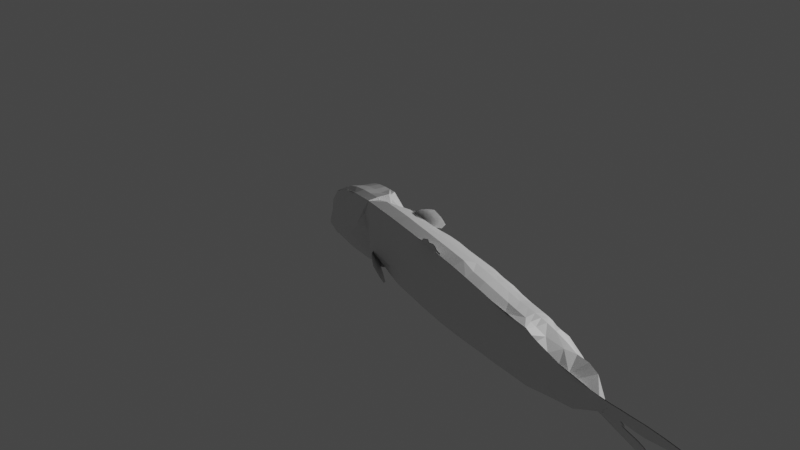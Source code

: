 # Source: 5e2019.blend  (saved by Blender 2.80.75; exported with 4.5.12 LTS)
import bpy
from mathutils import Matrix  # noqa: F401  (used for matrix-valued properties, if any)

bpy.ops.wm.read_factory_settings(use_empty=True)
scene = bpy.context.scene
scene.name = 'Scene'

# ---- collections
col_collection = bpy.data.collections.new('Collection'); scene.collection.children.link(col_collection)

# ---- materials (node trees are filled in below, after node groups)
mat_x = bpy.data.materials.new('マテリアル')
mat_x.use_transparent_shadow = False

# ---- material node trees
mat_x.use_nodes = True; mat_x.node_tree.nodes.clear()
_N = mat_x.node_tree.nodes; _L = mat_x.node_tree.links
n0 = _N.new('ShaderNodeOutputMaterial'); n0.name = 'マテリアル出力'; n0.location = (300, 300)
n1 = _N.new('ShaderNodeBsdfPrincipled'); n1.name = 'プリンシプルBSDF'; n1.location = (10, 300)
n1.distribution = 'GGX'
n1.subsurface_method = 'BURLEY'
n1.inputs[3].default_value = 1.45
n1.inputs[27].default_value = (0.0, 0.0, 0.0, 1.0)
n1.inputs[28].default_value = 1.0
_L.new(n1.outputs[0], n0.inputs[0])
n0.is_active_output = True

# ---- world
world_world = bpy.data.worlds.new('World'); scene.world = world_world
world_world.use_nodes = True; world_world.node_tree.nodes.clear()
_N = world_world.node_tree.nodes; _L = world_world.node_tree.links
n0 = _N.new('ShaderNodeOutputWorld'); n0.name = 'World Output'; n0.location = (300, 300)
n1 = _N.new('ShaderNodeBackground'); n1.name = 'Background'; n1.location = (10, 300)
n1.inputs[0].default_value = (0.05088, 0.05088, 0.05088, 1.0)
_L.new(n1.outputs[0], n0.inputs[0])
n0.is_active_output = True
world_world.color = (0.05088, 0.05088, 0.05088)
world_world.use_sun_shadow = False
world_world.sun_shadow_jitter_overblur = 0.0

# ---- cameras
cam_camera = bpy.data.cameras.new('Camera')
cam_camera.clip_end = 100.0
cam_camera.lens = 30.15
cam_camera.ortho_scale = 7.314

# ---- lights
light_light = bpy.data.lights.new('Light', 'POINT')
light_light.transmission_factor = 0.0
light_light.energy = 1000.0
light_light.shadow_soft_size = 0.1
light_light.shadow_maximum_resolution = 0.006
light_light.use_absolute_resolution = True

# ---- meshes
me_x = bpy.data.meshes.new('平面')
me_x.from_pydata([(-0.9626, -0.05169, -0.002488), (-0.8932, 0.2199, -0.002488), (0.9813, 0.3219, 0.001512), (-0.9466, 0.1733, -0.002488), (0.03203, 0.3933, -0.002488), (-0.468, 0.4239, -0.002488), (0.5908, 0.2709, -0.002488), (-0.6512, 0.3576, -0.002488), (0.3327, 0.327, -0.002488), (-0.2313, 0.4239, -0.002488), (0.8141, 0.2403, -0.002488), (-0.7762, 0.3015, -0.002488), (0.173, 0.3627, -0.002488), (-0.3216, 0.429, -0.002488), (0.7077, 0.2556, -0.002488), (-0.5556, 0.3984, -0.002488), (0.4711, 0.2913, -0.002488), (-0.09564, 0.4239, -0.002488), (0.9127, 0.2315, -0.002488), (0.08809, -0.5666, -0.002488), (0.642, -0.4024, -0.007467), (-0.6308, -0.4596, -0.002488), (0.8006, -0.1543, -0.002487), (-0.2607, -0.5819, -0.002488), (0.3648, -0.4749, -0.002488), (-0.8488, -0.2301, -0.002488), (-0.09564, -0.587, -0.002488), (0.5165, -0.3831, -0.002488), (-0.7425, -0.3627, -0.002488), (0.6909, -0.2905, -0.002487), (-0.4711, -0.5462, -0.002488), (0.2051, -0.5462, -0.002488), (-0.9257, -0.1027, -0.002488), (-0.9878, 0.05036, 0.01044), (-0.9893, 0.003296, -0.002488), (-0.9439, 0.08777, -0.002488), (-0.3948, 0.4264, -0.002488), (0.6665, -0.3465, -0.002487), (0.5792, -0.3927, -0.006685), (0.4406, -0.429, -0.002488), (0.2849, -0.5105, -0.002488), (0.1466, -0.5564, -0.002488), (-0.003774, -0.5768, -0.002488), (-0.1782, -0.5845, -0.002488), (-0.3659, -0.5641, -0.002488), (-0.5509, -0.5029, -0.002488), (1.016, -0.159, -0.002488), (0.7457, -0.2224, -0.002487), (0.8526, -0.1265, -0.002487), (-0.1221, 0.01867, 0.01293), (-0.6158, 0.04304, 0.01293), (0.3808, 0.01183, 0.01293), (-0.8638, 0.04208, 0.01293), (0.1098, 0.01087, 0.01293), (-0.3678, 0.02647, 0.01293), (0.04818, 0.3147, 0.1572), (-0.0004025, 0.01915, 0.01293), (-0.5079, 0.03037, 0.01293), (0.5576, 0.005868, 0.009667), (-0.7398, 0.04256, 0.01293), (0.2338, 0.01135, 0.01293), (-0.2484, 0.02695, 0.01293), (-0.3983, 0.341, 0.09811), (0.5471, 0.2099, 0.1572), (0.3167, 0.258, 0.1572), (-0.187, 0.341, 0.1547), (0.782, 0.168, 0.09811), (0.1741, 0.2885, 0.1572), (-0.2676, 0.3453, 0.1547), (0.6516, 0.1968, 0.1572), (0.4403, 0.2274, 0.1572), (-0.06582, 0.341, 0.1547), (0.09824, -0.5076, 0.1188), (0.5867, -0.3257, 0.09313), (0.7638, -0.1308, 0.1319), (-0.2132, -0.5207, 0.1235), (0.3453, -0.429, 0.09811), (-0.06582, -0.5251, 0.1188), (0.4808, -0.3504, 0.09811), (0.6366, -0.2711, 0.09811), (-0.4011, -0.4901, 0.1235), (0.2027, -0.4901, 0.1188), (-0.333, 0.3431, 0.1547), (0.6101, -0.3013, 0.09811), (0.5291, -0.341, 0.09391), (0.4131, -0.3897, 0.09811), (0.274, -0.4596, 0.09811), (0.1505, -0.4989, 0.1188), (0.01621, -0.5163, 0.1188), (-0.1395, -0.5229, 0.1201), (-0.3072, -0.5054, 0.1235), (-0.4724, -0.453, 0.09811), (0.6855, -0.2127, 0.09811), (0.04818, 0.2203, 0.2296), (-0.3983, 0.2382, 0.2037), (0.5471, 0.1488, 0.2296), (0.3167, 0.1816, 0.2296), (-0.187, 0.2382, 0.2296), (0.7512, 0.1339, 0.1751), (0.1741, 0.2024, 0.2296), (-0.2676, 0.2411, 0.216), (0.6516, 0.1399, 0.2008), (0.4403, 0.1607, 0.2296), (-0.06582, 0.2382, 0.2296), (0.09824, -0.3406, 0.2154), (0.5728, -0.2181, 0.2035), (0.7468, -0.09672, 0.1993), (-0.2132, -0.3495, 0.207), (0.3453, -0.287, 0.2083), (-0.06582, -0.3525, 0.2154), (0.4808, -0.2333, 0.2017), (0.6366, -0.1793, 0.2085), (-0.4011, -0.3287, 0.207), (0.2027, -0.3287, 0.2154), (-0.333, 0.2397, 0.2038), (0.6055, -0.2002, 0.2085), (0.5291, -0.2242, 0.2043), (0.4131, -0.2601, 0.2017), (0.274, -0.3078, 0.2154), (0.1505, -0.3346, 0.2154), (0.01621, -0.3465, 0.2154), (-0.1395, -0.351, 0.2127), (-0.3072, -0.3391, 0.207), (-0.4447, -0.321, 0.1656), (0.6855, -0.1395, 0.2085), (0.05002, 0.11, 0.3016), (-0.3904, 0.1196, 0.2376), (0.5422, 0.07151, 0.2973), (0.3149, 0.08914, 0.3016), (-0.182, 0.1196, 0.3016), (0.7343, 0.06778, 0.2477), (0.1742, 0.1004, 0.3016), (-0.2615, 0.1212, 0.288), (0.6452, 0.0667, 0.2615), (0.4368, 0.07792, 0.3016), (-0.06245, 0.1196, 0.3016), (0.0994, -0.1919, 0.2874), (0.5812, -0.1284, 0.2755), (0.727, -0.06221, 0.2376), (-0.2078, -0.1967, 0.2885), (0.3431, -0.163, 0.2847), (-0.06245, -0.1983, 0.2874), (0.4768, -0.1342, 0.2737), (0.6304, -0.105, 0.2642), (-0.3932, -0.1855, 0.2885), (0.2025, -0.1855, 0.2874), (-0.326, 0.1204, 0.2758), (0.6089, -0.1226, 0.2642), (0.532, -0.1372, 0.2779), (0.4099, -0.1486, 0.2737), (0.2728, -0.1742, 0.2874), (0.1509, -0.1887, 0.2874), (0.01847, -0.1951, 0.2874), (-0.1351, -0.1975, 0.2885), (-0.3005, -0.1911, 0.2885), (-0.4188, -0.1807, 0.2376), (0.6787, -0.08363, 0.2592), (0.05002, 0.05417, 0.3506), (-0.3904, 0.05754, 0.2765), (0.5422, 0.04065, 0.3053), (0.3149, 0.04684, 0.3374), (-0.182, 0.05754, 0.3409), (0.7142, 0.04021, 0.2765), (0.1742, 0.05079, 0.3506), (-0.2615, 0.05811, 0.3065), (0.6452, 0.03896, 0.2867), (0.4368, 0.0429, 0.3186), (-0.06245, 0.05754, 0.3456), (0.0994, -0.05188, 0.3506), (0.5873, -0.03373, 0.2998), (0.7131, -0.009275, 0.2765), (-0.2066, -0.05357, 0.3383), (0.3431, -0.04174, 0.3346), (-0.06118, -0.05413, 0.3583), (0.4768, -0.0316, 0.3089), (0.6304, -0.02138, 0.2765), (-0.3932, -0.04963, 0.2765), (0.2025, -0.04963, 0.3506), (-0.326, 0.05783, 0.2965), (0.6089, -0.02756, 0.2951), (0.532, -0.03267, 0.2909), (0.4099, -0.03667, 0.318), (0.2728, -0.04568, 0.3381), (0.1509, -0.05075, 0.3506), (0.01847, -0.053, 0.3506), (-0.1339, -0.05385, 0.3537), (-0.3005, -0.0516, 0.3065), (-0.3941, -0.05367, 0.2765), (0.6787, -0.01385, 0.2765), (0.9559, 0.2884, -0.002488), (0.8586, 0.232, -0.002488), (1.023, 0.08569, -0.002488), (1.005, 0.2103, -0.002488), (1.045, -0.004978, -0.002488), (0.9324, -0.1228, -0.002488), (0.8898, -0.1181, -0.002488), (0.9654, -0.138, -0.002488), (0.8634, 0.1069, 0.1832), (0.8085, 0.05379, 0.2242), (0.8239, 0.105, 0.1974), (0.9304, -0.05145, 0.1589), (0.8078, -0.05818, 0.1816), (0.7931, 0.1016, 0.2186), (0.9203, 0.108, 0.158), (0.9483, 0.09549, 0.1226), (0.8707, -0.06078, 0.1866), (0.8989, -0.05624, 0.1731), (-0.4713, 0.05216, 0.103), (-0.4705, 0.2691, 0.103), (-0.4728, -0.3817, 0.103), (-0.472, -0.1648, 0.103), (-0.4709, 0.1606, 0.103), (-0.4724, -0.2732, 0.103), (-0.4717, -0.05631, 0.103), (-0.475, -0.3166, 0.223), (-0.4737, 0.04023, 0.223), (-0.4731, 0.2186, 0.223), (-0.4743, -0.1382, 0.223), (-0.4746, -0.2274, 0.223), (-0.4734, 0.1294, 0.223), (-0.474, -0.04897, 0.223), (-0.938, -0.04781, 0.1005), (-0.8724, 0.1951, 0.1005), (-0.9229, 0.1535, 0.1005), (-0.4702, 0.3776, 0.1005), (-0.6435, 0.3183, 0.1005), (-0.7617, 0.2681, 0.1005), (-0.5531, 0.3547, 0.1005), (-0.6242, -0.4126, 0.1005), (-0.8303, -0.2074, 0.1005), (-0.7298, -0.326, 0.1005), (-0.4731, -0.4902, 0.1005), (-0.9031, -0.09342, 0.1005), (-0.9618, 0.04346, 0.1134), (-0.9633, 0.001366, 0.1005), (-0.9203, 0.07693, 0.1005), (-0.5487, -0.4514, 0.1005), (-0.8771, -0.04198, 0.1963), (-0.8203, 0.1578, 0.1963), (-0.864, 0.1235, 0.1963), (-0.4727, 0.3078, 0.223), (-0.6225, 0.2591, 0.1963), (-0.7247, 0.2178, 0.1963), (-0.5444, 0.2891, 0.1963), (-0.6058, -0.342, 0.1963), (-0.784, -0.1732, 0.1963), (-0.6971, -0.2708, 0.1963), (-0.4753, -0.4058, 0.223), (-0.8469, -0.07949, 0.1963), (-0.8976, 0.03308, 0.2067), (-0.8989, -0.001539, 0.1963), (-0.8618, 0.0606, 0.1963), (-0.5406, -0.3739, 0.1963), (-0.5156, -0.2316, 0.3105), (-0.5147, 0.02111, 0.3105), (-0.5142, 0.1475, 0.3105), (-0.5151, -0.1053, 0.3105), (-0.5154, -0.1684, 0.3105), (-0.5144, 0.08429, 0.3105), (-0.5149, -0.04207, 0.3105), (-0.822, -0.03713, 0.3105), (-0.7788, 0.1044, 0.3105), (-0.812, 0.08012, 0.3105), (-0.5139, 0.2107, 0.3105), (-0.6281, 0.1761, 0.3105), (-0.7059, 0.1469, 0.3105), (-0.5685, 0.1974, 0.3105), (-0.6153, -0.2496, 0.3105), (-0.7511, -0.1301, 0.3105), (-0.6849, -0.1992, 0.3105), (-0.5159, -0.2948, 0.3105), (-0.799, -0.06369, 0.3105), (-0.8377, 0.01604, 0.3209), (-0.8386, -0.008478, 0.3105), (-0.8104, 0.03554, 0.3105), (-0.5656, -0.2722, 0.3105), (-0.5916, -0.09613, 0.3532), (-0.5912, -0.009391, 0.3532), (-0.591, 0.03398, 0.3532), (-0.5914, -0.05276, 0.3532), (-0.5915, -0.07445, 0.3532), (-0.5911, 0.01229, 0.3532), (-0.5913, -0.03108, 0.3532), (-0.7191, -0.02938, 0.3532), (-0.7011, 0.01919, 0.3532), (-0.7149, 0.01086, 0.3532), (-0.5909, 0.05566, 0.3532), (-0.6384, 0.04381, 0.3532), (-0.6708, 0.03378, 0.3532), (-0.6136, 0.0511, 0.3532), (-0.6331, -0.1023, 0.3532), (-0.6896, -0.06129, 0.3532), (-0.662, -0.08499, 0.3532), (-0.5917, -0.1178, 0.3532), (-0.7095, -0.0385, 0.3532), (-0.7256, -0.01113, 0.3611), (-0.726, -0.01955, 0.3532), (-0.7142, -0.00444, 0.3532), (-0.6124, -0.1101, 0.3532), (-0.783, 0.00482, 0.3099), (-0.7496, 0.2424, 0.1581), (-0.7156, 0.2584, 0.1577), (-0.7007, 0.2487, 0.1822), (-0.6946, 0.2225, 0.2251), (-0.7107, 0.1953, 0.2541), (-0.7236, 0.1808, 0.2666), (-0.7509, 0.1874, 0.2383), (-0.7563, 0.231, 0.1704), (-0.7484, 0.25, 0.1349), (-0.7694, 0.1898, 0.1963), (-0.6814, 0.2353, 0.1963), (-0.7129, 0.1734, 0.2678), (-0.6892, 0.2617, 0.1544), (-0.7688, 0.2111, 0.1677), (-0.7475, 0.1699, 0.2445), (-0.688, 0.202, 0.2397), (-0.7272, 0.2827, 0.1005), (-0.7265, 0.2624, 0.1305), (-0.1398, 0.4239, 0.001512), (-0.1398, 0.4239, 0.001512), (0.06849, 0.851, -0.002488), (0.2439, 0.3519, -0.002488), (0.1526, 0.5408, -0.002488), (0.2012, 0.434, -0.002488), (0.1088, 0.6813, -0.002488), (0.1805, 0.4851, -0.002488), (0.2208, 0.3986, -0.002488), (0.1319, 0.6076, -0.002488), (0.08453, 0.7661, -0.002488), (-0.04743, 0.6397, -0.002488), (-0.1398, 0.4239, -0.002488), (0.01406, 0.7667, -0.002488), (-0.1019, 0.5284, -0.002488), (-0.03888, -0.5807, -0.002488), (0.07962, -0.5676, -0.002488), (0.07817, -0.7603, -0.002404), (0.09196, -0.7636, -0.002488), (0.07154, -0.7271, -0.002488), (0.07681, -0.7057, -0.002488), (0.08932, -0.7132, -0.002488), (0.1051, -0.7359, -0.002488), (0.1203, -0.7396, -0.002488), (0.1176, -0.6428, -0.002488), (0.1328, -0.6189, -0.002488), (0.1209, -0.5975, -0.002488), (0.08866, -0.5862, -0.002488), (0.1312, -0.605, -0.002488), (0.01962, -0.6754, -0.002479), (0.0496, -0.7219, -0.002469), (-0.001226, -0.6142, -0.002385), (0.9813, 0.3219, -0.002488), (1.323, 0.6794, -0.002488), (1.18, 0.2333, -0.002488), (1.119, 0.1859, -0.002488), (1.12, 0.04666, -0.002488), (1.23, -0.01661, -0.002488), (1.438, -0.39, -0.002488), (1.247, 0.6636, -0.002488), (1.16, 0.5623, -0.002488), (1.057, 0.4326, -0.002488), (1.288, 0.6936, -0.002488), (1.253, 0.4532, -0.002488), (1.218, 0.3401, -0.002488), (1.276, 0.5631, -0.002488), (1.309, 0.6181, -0.002488), (1.273, 0.4987, -0.002488), (1.242, 0.384, -0.002488), (1.206, 0.2772, -0.002488), (1.151, 0.2064, -0.002488), (1.125, 0.1163, -0.002488), (1.102, 0.07039, -0.002488), (1.102, 0.1526, -0.002488), (1.18, 0.02452, -0.002488), (1.33, -0.1685, -0.002488), (1.381, -0.2839, -0.002488), (1.269, -0.0783, -0.002488), (1.243, -0.3422, -0.002488), (1.121, -0.2396, -0.002488), (1.345, -0.3944, -0.002488), (1.069, -0.1898, -0.002488), (1.309, -0.3793, -0.002488), (1.176, -0.283, -0.002488), (1.394, -0.4064, -0.002488), (-0.487, 0.2592, 0.2534), (-0.4873, 0.1831, 0.2534), (-0.4876, 0.1069, 0.2534), (-0.4879, 0.03067, 0.2534), (-0.4882, -0.04552, 0.2534), (-0.4884, -0.1217, 0.2534), (-0.4887, -0.1979, 0.2534), (-0.489, -0.2741, 0.2534), (-0.4893, -0.3503, 0.2534), (-0.3505, 0.06272, 0.3194), (-0.2612, 0.07922, 0.4049), (-0.2271, -0.005253, 0.4376), (-0.2307, -0.1243, 0.4341), (-0.2482, -0.2505, 0.4173), (-0.3837, -0.1393, 0.2875), (-0.3914, 0.02034, 0.2765), (-0.3937, -0.1088, 0.2815), (-0.3228, -0.2276, 0.3459), (-0.3533, -0.1856, 0.3167), (-0.2884, -0.2484, 0.3788), (-0.3061, 0.0837, 0.3619), (-0.3567, -0.1877, 0.2885)], [(56, 49), (57, 50), (58, 51), (59, 52), (60, 53), (61, 54), (53, 56), (54, 57), (50, 59), (51, 60), (49, 61), (52, 33), (224, 208), (212, 209), (210, 212), (211, 207), (208, 211), (213, 210), (207, 213), (262, 299), (242, 314), (242, 317), (330, 319), (318, 330)], [(80, 91, 30), (30, 44, 80), (80, 44, 90), (44, 23, 90), (90, 23, 75), (23, 43, 75), (75, 43, 89), (43, 26, 89), (89, 26, 77), (26, 333, 42, 77), (77, 42, 88), (42, 334, 19, 88), (88, 19, 72), (19, 41, 72), (72, 41, 87), (81, 87, 31), (41, 31, 87), (31, 40, 81), (81, 40, 86), (76, 86, 40), (40, 24, 76), (76, 24, 85), (24, 39, 85), (85, 39, 78), (39, 27, 78), (78, 27, 84), (73, 84, 27), (27, 38, 73), (20, 73, 38), (79, 83, 20), (73, 20, 83), (37, 92, 79), (20, 37, 79), (29, 92, 37), (47, 92, 29), (92, 47, 74), (106, 124, 74), (92, 124, 111), (79, 111, 115), (83, 115, 105), (105, 73, 83), (84, 73, 116), (105, 116, 73), (116, 110, 84), (78, 84, 110), (110, 117, 78), (117, 85, 78), (117, 108, 85), (108, 76, 85), (108, 118, 76), (118, 86, 76), (118, 113, 86), (113, 81, 86), (113, 119, 81), (119, 104, 87), (87, 81, 119), (104, 72, 87), (104, 120, 72), (88, 72, 120), (120, 109, 88), (109, 121, 77), (77, 88, 109), (89, 77, 121), (121, 107, 89), (75, 89, 107), (107, 122, 75), (90, 75, 122), (122, 112, 90), (80, 90, 112), (112, 123, 80), (91, 80, 123), (123, 112, 155), (144, 155, 112), (154, 404, 144, 112), (154, 112, 122), (122, 107, 154), (154, 107, 139), (107, 121, 139), (139, 121, 153), (141, 153, 121), (141, 121, 109), (109, 120, 141), (141, 120, 152), (136, 152, 120), (136, 120, 104), (104, 119, 136), (136, 119, 151), (119, 113, 151), (151, 113, 145), (145, 113, 118), (145, 118, 150), (118, 108, 150), (150, 108, 140), (140, 108, 117), (140, 117, 149), (149, 117, 110), (149, 110, 142), (148, 142, 110), (148, 110, 116), (116, 105, 148), (148, 105, 137), (147, 137, 105), (111, 143, 147), (147, 105, 115), (115, 111, 147), (111, 124, 143), (143, 124, 156), (92, 74, 124), (79, 92, 111), (83, 79, 115), (124, 106, 156), (156, 106, 138), (144, 186, 187, 399), (186, 144, 404, 154), (154, 139, 186), (186, 139, 171), (139, 153, 171), (171, 153, 185), (173, 185, 153), (141, 173, 153), (173, 141, 184), (152, 184, 141), (152, 136, 184), (184, 136, 168), (183, 168, 136), (151, 183, 136), (151, 145, 183), (183, 145, 177), (145, 150, 177), (177, 150, 182), (150, 140, 182), (182, 140, 172), (140, 149, 172), (172, 149, 181), (149, 142, 181), (181, 142, 174), (142, 148, 174), (174, 148, 180), (169, 180, 148), (137, 169, 148), (179, 137, 147), (169, 137, 179), (179, 147, 175), (143, 175, 147), (156, 175, 143), (175, 156, 188), (170, 188, 156), (138, 170, 156), (36, 13, 5), (9, 318, 17, 13), (12, 4, 8, 321), (159, 165, 133), (133, 127, 159), (127, 133, 101), (101, 95, 127), (98, 133, 130), (101, 133, 98), (162, 165, 133, 130), (134, 159, 127), (159, 134, 166), (160, 166, 134), (134, 128, 160), (131, 160, 128), (160, 131, 163), (157, 163, 131), (131, 125, 157), (135, 157, 125), (157, 135, 167), (135, 129, 167), (167, 129, 161), (164, 161, 129), (129, 132, 164), (164, 132, 178), (132, 146, 178), (126, 178, 146), (178, 126, 158), (94, 126, 146), (94, 146, 114), (114, 146, 132), (114, 132, 100), (100, 132, 129), (100, 129, 97), (97, 129, 135), (97, 135, 103), (103, 135, 125), (103, 125, 93), (93, 125, 131), (93, 131, 99), (99, 131, 96), (131, 128, 96), (128, 134, 96), (96, 134, 102), (102, 134, 127), (102, 127, 95), (101, 98, 66), (66, 69, 101), (63, 101, 69), (95, 101, 63), (102, 95, 63), (63, 70, 102), (96, 102, 70), (70, 64, 96), (99, 96, 64), (64, 67, 99), (55, 99, 67), (93, 99, 55), (55, 71, 93), (71, 103, 93), (103, 71, 97), (71, 65, 97), (97, 65, 100), (65, 68, 100), (100, 68, 114), (68, 82, 114), (114, 82, 94), (82, 62, 94), (13, 68, 9), (68, 65, 9), (71, 17, 65), (9, 65, 17, 318), (17, 71, 55), (17, 55, 4), (4, 55, 67), (4, 67, 12), (67, 64, 12), (12, 64, 8, 321), (70, 8, 64), (8, 70, 16), (16, 70, 6), (6, 63, 14), (14, 69, 66), (14, 66, 10), (47, 22, 74), (69, 14, 63), (63, 6, 70), (138, 170, 130), (162, 130, 170), (138, 130, 106), (98, 106, 130), (106, 98, 74), (98, 74, 66), (48, 74, 22), (66, 48, 10), (66, 74, 48), (198, 170, 201), (198, 202, 162), (162, 170, 198), (138, 201, 170), (138, 106, 201), (106, 74, 201), (130, 162, 202), (130, 202, 98), (98, 202, 66), (202, 199, 66), (202, 198, 199), (66, 199, 197), (201, 205, 197), (197, 198, 201), (198, 197, 199), (197, 205, 203), (205, 206, 203), (206, 200, 203), (204, 203, 200), (66, 197, 10), (197, 203, 10), (10, 203, 190), (190, 203, 18), (203, 204, 18), (74, 48, 201), (201, 48, 205), (205, 48, 206), (48, 195, 206), (206, 195, 200), (195, 194, 200), (18, 204, 189), (2, 192, 204, 189), (189, 192, 2), (192, 204, 191), (191, 204, 193), (204, 200, 193), (194, 196, 200), (196, 46, 200), (193, 200, 46), (13, 82, 68), (36, 62, 82), (36, 82, 13), (67, 8, 4), (91, 62, 123), (94, 114, 62), (67, 64, 8), (204, 192, 189), (66, 199, 10), (199, 10, 48), (48, 10, 197), (123, 94, 155), (74, 202, 66), (202, 66, 198), (198, 66, 48), (48, 199, 66), (74, 202, 98), (123, 62, 94), (155, 126, 187), (201, 48, 197), (48, 197, 205), (198, 48, 199), (162, 202, 170), (74, 198, 202), (133, 162, 130), (165, 162, 133), (176, 186, 178), (158, 398, 176, 178), (159, 180, 169), (187, 158, 398, 176), (171, 161, 164), (186, 164, 178), (186, 171, 164), (167, 185, 173), (170, 74, 198), (74, 198, 201), (201, 48, 198), (179, 175, 165), (182, 160, 163), (170, 202, 74), (163, 157, 168), (165, 188, 162), (167, 173, 184), (159, 166, 174), (159, 179, 165), (138, 170, 74), (74, 170, 201), (188, 165, 175), (180, 159, 174), (155, 94, 126), (188, 170, 162), (179, 159, 169), (174, 166, 181), (181, 160, 172), (172, 160, 182), (182, 163, 177), (187, 186, 176), (187, 126, 158), (185, 167, 161), (183, 163, 168), (183, 177, 163), (168, 157, 184), (171, 185, 161), (157, 167, 184), (156, 74, 138), (74, 138, 106), (124, 156, 74), (74, 156, 106), (48, 194, 195), (48, 194, 196), (22, 48, 196), (39, 27, 38), (166, 160, 181), (36, 5, 62), (62, 94, 5), (94, 126, 5), (126, 5, 158), (158, 398, 176, 5), (176, 155, 5), (155, 123, 5), (30, 5, 91), (91, 5, 123), (224, 62, 5), (62, 240, 94), (224, 240, 62), (222, 1, 223), (3, 223, 1), (223, 239, 222), (94, 240, 126), (240, 216, 126), (219, 126, 216), (215, 126, 219), (158, 126, 215), (215, 176, 398, 158), (215, 220, 176), (217, 176, 220), (176, 217, 155), (217, 218, 155), (214, 155, 218), (214, 123, 155), (214, 247, 123), (247, 91, 123), (231, 30, 91), (252, 236, 247), (209, 247, 236, 231), (236, 45, 231), (30, 231, 45), (228, 21, 236), (45, 236, 21), (228, 230, 21), (45, 230, 28, 21), (230, 229, 28), (28, 229, 25), (229, 232, 25), (25, 232, 32), (232, 221, 32), (32, 221, 0), (221, 234, 0), (0, 234, 34), (234, 233, 34), (34, 233, 33), (233, 235, 33), (33, 235, 35), (235, 223, 35), (35, 223, 3), (222, 226, 1), (1, 226, 11), (226, 316, 225, 11), (11, 225, 7), (225, 227, 7), (7, 227, 15), (227, 224, 15), (15, 224, 5), (239, 238, 222), (238, 309, 242, 313, 222), (222, 313, 242, 308, 226), (241, 225, 312, 242, 310), (226, 308, 242, 312, 225, 316), (241, 243, 225), (225, 243, 227), (243, 240, 227), (240, 224, 227), (244, 228, 252), (236, 252, 228), (244, 246, 228), (228, 246, 230), (246, 245, 230), (230, 245, 229), (245, 248, 229), (229, 248, 232), (248, 237, 232), (237, 250, 232), (232, 250, 221), (221, 250, 234), (250, 249, 234), (234, 249, 233), (249, 251, 233), (233, 251, 235), (251, 239, 235), (235, 239, 223), (240, 243, 266, 263, 383), (219, 385, 258, 254, 386, 215), (244, 252, 275, 267), (252, 247, 391, 270, 275), (240, 383, 263, 255, 384, 216), (251, 274, 262, 239), (237, 260, 273, 250), (216, 384, 255, 258, 385, 219), (245, 246, 269, 268), (214, 390, 253, 270, 391, 247), (241, 310, 242, 311, 265, 264), (248, 271, 260, 237), (245, 268, 271, 248), (250, 273, 272, 249), (215, 386, 254, 259, 387, 220), (243, 241, 264, 266), (246, 244, 267, 269), (249, 272, 274, 251), (217, 388, 256, 257, 389, 218), (242, 309, 238, 261, 265, 311), (218, 389, 257, 253, 390, 214), (238, 239, 262, 261), (220, 387, 259, 256, 388, 217), (259, 282, 279, 256), (266, 264, 287, 289), (269, 267, 290, 292), (255, 278, 281, 258), (272, 295, 297, 274), (265, 261, 284, 288), (254, 277, 282, 259), (261, 262, 285, 284), (263, 266, 289, 286), (257, 280, 276, 253), (267, 275, 298, 290), (275, 270, 293, 298), (274, 297, 285, 262), (260, 283, 296, 273), (258, 281, 277, 254), (268, 269, 292, 291), (253, 276, 293, 270), (263, 286, 278, 255), (264, 265, 288, 287), (271, 294, 283, 260), (256, 279, 280, 257), (268, 291, 294, 271), (273, 296, 295, 272), (277, 281, 278, 286, 289, 287, 288, 284, 285, 297, 295, 296, 283, 294, 291, 292, 290, 298, 293, 276, 280, 279, 282), (315, 242, 264), (300, 307, 306, 305, 304, 303, 302, 301), (302, 312, 301), (301, 308, 300), (317, 308, 301), (302, 310, 312), (302, 303, 310), (303, 315, 310), (303, 304, 315), (304, 311, 315), (304, 305, 311), (305, 306, 314), (305, 314, 311), (309, 314, 306), (306, 313, 309), (307, 313, 306), (300, 313, 307), (300, 308, 313), (301, 312, 317), (319, 318, 321), (325, 323, 326, 321, 319, 332, 329, 331, 320, 328, 324, 327, 322), (345, 344, 346, 343, 342, 341, 340, 339, 338, 337, 336, 335, 348, 347, 349, 333, 334), (261, 265, 314), (314, 265, 311), (261, 314, 238), (309, 238, 314), (309, 313, 238), (313, 222, 238), (313, 226, 222), (313, 308, 226), (308, 316, 226), (317, 316, 308), (316, 317, 225), (317, 312, 225), (310, 241, 312), (312, 241, 225), (310, 315, 241), (315, 264, 241), (315, 265, 264), (311, 265, 315), (192, 350, 2), (46, 193, 191, 192, 350, 359, 358, 357, 360, 351, 364, 363, 365, 361, 366, 362, 367, 352, 368, 353, 371, 369, 370, 354, 372, 355, 375, 373, 374, 356, 382, 378, 380, 376, 381, 377, 379), (18, 190, 189), (190, 10, 189), (189, 10, 350), (350, 192, 189), (384, 386, 383, 385, 391, 389, 390, 388, 387), (403, 392, 398, 399, 397, 401, 400, 402, 396, 395, 394, 393), (187, 176, 399), (176, 398, 187), (144, 397, 399), (397, 144, 401), (158, 398, 392), (392, 178, 158), (404, 401, 144), (155, 187, 399, 176), (187, 144, 399), (28, 45, 21), (32, 0, 25), (45, 30, 21), (187, 155, 144)])
_uv = me_x.uv_layers.new(name='UVマップ')
_uv.uv.foreach_set('vector', [0.0, 0.0, 0.0, 0.0, 0.0, 0.0, 0.0, 0.0, 0.0, 0.0, 0.0, 0.0, 0.0, 0.0, 0.0, 0.0, 0.0, 0.0, 0.0, 0.0, 0.0, 0.0, 0.0, 0.0, 0.0, 0.0, 0.0, 0.0, 0.0, 0.0, 0.0, 0.0, 0.0, 0.0, 0.0, 0.0, 0.0, 0.0, 0.0, 0.0, 0.0, 0.0, 0.0, 0.0, 0.0, 0.0, 0.0, 0.0, 0.0, 0.0, 0.0, 0.0, 0.0, 0.0, 0.0, 0.0, 0.0, 0.0, 0.0, 0.0, 0.0, 0.0, 0.0, 0.0, 0.0, 0.0, 0.0, 0.0, 0.0, 0.0, 0.0, 0.0, 0.0, 0.0, 0.0, 0.0, 0.0, 0.0, 0.0, 0.0, 0.0, 0.0, 0.0, 0.0, 0.0, 0.0, 0.0, 0.0, 0.0, 0.0, 0.0, 0.0, 0.0, 0.0, 0.0, 0.0, 0.0, 0.0, 0.0, 0.0, 0.0, 0.0, 0.0, 0.0, 0.0, 0.0, 0.0, 0.0, 0.0, 0.0, 0.0, 0.0, 0.0, 0.0, 0.0, 0.0, 0.0, 0.0, 0.0, 0.0, 0.0, 0.0, 0.0, 0.0, 0.0, 0.0, 0.0, 0.0, 0.0, 0.0, 0.0, 0.0, 0.0, 0.0, 0.0, 0.0, 0.0, 0.0, 0.0, 0.0, 0.0, 0.0, 0.0, 0.0, 0.0, 0.0, 0.0, 0.0, 0.0, 0.0, 0.0, 0.0, 0.0, 0.0, 0.0, 0.0, 0.0, 0.0, 0.0, 0.0, 0.0, 0.0, 0.0, 0.0, 0.0, 0.0, 0.0, 0.0, 0.0, 0.0, 0.0, 0.0, 0.0, 0.0, 0.0, 0.0, 0.0, 0.0, 0.0, 0.0, 0.0, 0.0, 0.0, 0.0, 0.0, 0.0, 0.0, 0.0, 0.0, 0.0, 0.0, 0.0, 0.0, 0.0, 0.0, 0.0, 0.0, 0.0, 0.0, 0.0, 0.0, 0.0, 0.0, 0.0, 0.0, 0.0, 0.0, 0.0, 0.0, 0.0, 0.0, 0.0, 0.0, 0.0, 0.0, 0.0, 0.0, 0.0, 0.0, 0.0, 0.0, 0.0, 0.0, 0.0, 0.0, 0.0, 0.0, 0.0, 0.0, 0.0, 0.0, 0.0, 0.0, 0.0, 0.0, 0.0, 0.0, 0.0, 0.0, 0.0, 0.0, 0.0, 0.0, 0.0, 0.0, 0.0, 0.0, 0.0, 0.0, 0.0, 0.0, 0.0, 0.0, 0.0, 0.0, 0.0, 0.0, 0.0, 0.0, 0.0, 0.0, 0.0, 0.0, 0.0, 0.0, 0.0, 0.0, 0.0, 0.0, 0.0, 0.0, 0.0, 0.0, 0.0, 0.0, 0.0, 0.0, 0.0, 0.0, 0.0, 0.0, 0.0, 0.0, 0.0, 0.0, 0.0, 0.0, 0.0, 0.0, 0.0, 0.0, 0.0, 0.0, 0.0, 0.0, 0.0, 0.0, 0.0, 0.0, 0.0, 0.0, 0.0, 0.0, 0.0, 0.0, 0.0, 0.0, 0.0, 0.0, 0.0, 0.0, 0.0, 0.0, 0.0, 0.0, 0.0, 0.0, 0.0, 0.0, 0.0, 0.0, 0.0, 0.0, 0.0, 0.0, 0.0, 0.0, 0.0, 0.0, 0.0, 0.0, 0.0, 0.0, 0.0, 0.0, 0.0, 0.0, 0.0, 0.0, 0.0, 0.0, 0.0, 0.0, 0.0, 0.0, 0.0, 0.0, 0.0, 0.0, 0.0, 0.0, 0.0, 0.0, 0.0, 0.0, 0.0, 0.0, 0.0, 0.0, 0.0, 0.0, 0.0, 0.0, 0.0, 0.0, 0.0, 0.0, 0.0, 0.0, 0.0, 0.0, 0.0, 0.0, 0.0, 0.0, 0.0, 0.0, 0.0, 0.0, 0.0, 0.0, 0.0, 0.0, 0.0, 0.0, 0.0, 0.0, 0.0, 0.0, 0.0, 0.0, 0.0, 0.0, 0.0, 0.0, 0.0, 0.0, 0.0, 0.0, 0.0, 0.0, 0.0, 0.0, 0.0, 0.0, 0.0, 0.0, 0.0, 0.0, 0.0, 0.0, 0.0, 0.0, 0.0, 0.0, 0.0, 0.0, 0.0, 0.0, 0.0, 0.0, 0.0, 0.0, 0.0, 0.0, 0.0, 0.0, 0.0, 0.0, 0.0, 0.0, 0.0, 0.0, 0.0, 0.0, 0.0, 0.0, 0.0, 0.0, 0.0, 0.0, 0.0, 0.0, 0.0, 0.0, 0.0, 0.0, 0.0, 0.0, 0.0, 0.0, 0.0, 0.0, 0.0, 0.0, 0.0, 0.0, 0.0, 0.0, 0.0, 0.0, 0.0, 0.0, 0.0, 0.0, 0.0, 0.0, 0.0, 0.0, 0.0, 0.0, 0.0, 0.0, 0.0, 0.0, 0.0, 0.0, 0.0, 0.0, 0.0, 0.0, 0.0, 0.0, 0.0, 0.0, 0.0, 0.0, 0.0, 0.0, 0.0, 0.0, 0.0, 0.0, 0.0, 0.0, 0.0, 0.0, 0.0, 0.0, 0.0, 0.0, 0.0, 0.0, 0.0, 0.0, 0.0, 0.0, 0.0, 0.0, 0.0, 0.0, 0.0, 0.0, 0.0, 0.0, 0.0, 0.0, 0.0, 0.0, 0.0, 0.0, 0.0, 0.0, 0.0, 0.0, 0.0, 0.0, 0.0, 0.0, 0.0, 0.0, 0.0, 0.0, 0.0, 0.0, 0.0, 0.0, 0.0, 0.0, 0.0, 0.0, 0.0, 0.0, 0.0, 0.0, 0.0, 0.0, 0.0, 0.0, 0.0, 0.0, 0.0, 0.0, 0.0, 0.0, 0.0, 0.0, 0.0, 0.0, 0.0, 0.0, 0.0, 0.0, 0.0, 0.0, 0.0, 0.0, 0.0, 0.0, 0.0, 0.0, 0.0, 0.0, 0.0, 0.0, 0.0, 0.0, 0.0, 0.0, 0.0, 0.0, 0.0, 0.0, 0.0, 0.0, 0.0, 0.0, 0.0, 0.0, 0.0, 0.0, 0.0, 0.0, 0.0, 0.0, 0.0, 0.0, 0.0, 0.0, 0.0, 0.0, 0.0, 0.0, 0.0, 0.0, 0.0, 0.0, 0.0, 0.0, 0.0, 0.0, 0.0, 0.0, 0.0, 0.0, 0.0, 0.0, 0.0, 0.0, 0.0, 0.0, 0.0, 0.0, 0.0, 0.0, 0.0, 0.0, 0.0, 0.0, 0.0, 0.0, 0.0, 0.0, 0.0, 0.0, 0.0, 0.0, 0.0, 0.0, 0.0, 0.0, 0.0, 0.0, 0.0, 0.0, 0.0, 0.0, 0.0, 0.0, 0.0, 0.0, 0.0, 0.0, 0.0, 0.0, 0.0, 0.0, 0.0, 0.0, 0.0, 0.0, 0.0, 0.0, 0.0, 0.0, 0.0, 0.0, 0.0, 0.0, 0.0, 0.0, 0.0, 0.0, 0.0, 0.0, 0.0, 0.0, 0.0, 0.0, 0.0, 0.0, 0.0, 0.0, 0.0, 0.0, 0.0, 0.0, 0.0, 0.0, 0.0, 0.0, 0.0, 0.0, 0.0, 0.0, 0.0, 0.0, 0.0, 0.0, 0.0, 0.0, 0.0, 0.0, 0.0, 0.0, 0.0, 0.0, 0.0, 0.0, 0.0, 0.0, 0.0, 0.0, 0.0, 0.0, 0.0, 0.0, 0.0, 0.0, 0.0, 0.0, 0.0, 0.0, 0.0, 0.0, 0.0, 0.0, 0.0, 0.0, 0.0, 0.0, 0.0, 0.0, 0.0, 0.0, 0.0, 0.0, 0.0, 0.0, 0.0, 0.0, 0.0, 0.0, 0.0, 0.0, 0.0, 0.0, 0.0, 0.0, 0.0, 0.0, 0.0, 0.0, 0.0, 0.0, 0.0, 0.0, 0.0, 0.0, 0.0, 0.0, 0.0, 0.0, 0.0, 0.0, 0.0, 0.0, 0.0, 0.0, 0.0, 0.0, 0.0, 0.0, 0.0, 0.0, 0.0, 0.0, 0.0, 0.0, 0.0, 0.0, 0.0, 0.0, 0.0, 0.0, 0.0, 0.0, 0.0, 0.0, 0.0, 0.0, 0.0, 0.0, 0.0, 0.0, 0.0, 0.0, 0.0, 0.0, 0.0, 0.0, 0.0, 0.0, 0.0, 0.0, 0.0, 0.0, 0.0, 0.0, 0.0, 0.0, 0.0, 0.0, 0.0, 0.0, 0.0, 0.0, 0.0, 0.0, 0.0, 0.0, 0.0, 0.0, 0.0, 0.0, 0.0, 0.0, 0.0, 0.0, 0.0, 0.0, 0.0, 0.0, 0.0, 0.0, 0.0, 0.0, 0.0, 0.0, 0.0, 0.0, 0.0, 0.0, 0.0, 0.0, 0.0, 0.0, 0.0, 0.0, 0.0, 0.0, 0.0, 0.0, 0.0, 0.0, 0.0, 0.0, 0.0, 0.0, 0.0, 0.0, 0.0, 0.0, 0.0, 0.0, 0.0, 0.0, 0.0, 0.0, 0.0, 0.0, 0.0, 0.0, 0.0, 0.0, 0.0, 0.0, 0.0, 0.0, 0.0, 0.0, 0.0, 0.0, 0.0, 0.0, 0.0, 0.0, 0.0, 0.0, 0.0, 0.0, 0.0, 0.0, 0.0, 0.0, 0.0, 0.0, 0.0, 0.0, 0.0, 0.0, 0.0, 0.0, 0.0, 0.0, 0.0, 0.0, 0.0, 0.0, 0.0, 0.0, 0.0, 0.0, 0.0, 0.0, 0.0, 0.0, 0.0, 0.0, 0.0, 0.0, 0.0, 0.0, 0.0, 0.0, 0.0, 0.0, 0.0, 0.0, 0.0, 0.0, 0.0, 0.0, 0.0, 0.0, 0.0, 0.0, 0.0, 0.0, 0.0, 0.0, 0.0, 0.0, 0.0, 0.0, 0.0, 0.0, 0.0, 0.0, 0.0, 0.0, 0.0, 0.0, 0.0, 0.0, 0.0, 0.0, 0.0, 0.0, 0.0, 0.0, 0.0, 0.0, 0.0, 0.0, 0.0, 0.0, 0.0, 0.0, 0.0, 0.0, 0.0, 0.0, 0.0, 0.0, 0.0, 0.0, 0.0, 0.0, 0.0, 0.0, 0.0, 0.0, 0.0, 0.0, 0.0, 0.0, 0.0, 0.0, 0.0, 0.0, 0.0, 0.0, 0.0, 0.0, 0.0, 0.0, 0.0, 0.0, 0.0, 0.0, 0.0, 0.0, 0.0, 0.0, 0.0, 0.0, 0.0, 0.0, 0.0, 0.0, 0.0, 0.0, 0.0, 0.0, 0.0, 0.0, 0.0, 0.0, 0.0, 0.0, 0.0, 0.0, 0.0, 0.0, 0.0, 0.0, 0.0, 0.0, 0.0, 0.0, 0.0, 0.0, 0.0, 0.0, 0.0, 0.0, 0.0, 0.0, 0.0, 0.0, 0.0, 0.0, 0.0, 0.0, 0.0, 0.0, 0.0, 0.0, 0.0, 0.0, 0.0, 0.0, 0.0, 0.0, 0.0, 0.0, 0.0, 0.0, 0.0, 0.0, 0.0, 0.0, 0.0, 0.0, 0.0, 0.0, 0.0, 0.0, 0.0, 0.0, 0.0, 0.0, 0.0, 0.0, 0.0, 0.0, 0.0, 0.0, 0.0, 0.0, 0.0, 0.0, 0.0, 0.0, 0.0, 0.0, 0.0, 0.0, 0.0, 0.0, 0.0, 0.0, 0.0, 0.0, 0.0, 0.0, 0.0, 0.0, 0.0, 0.0, 0.0, 0.0, 0.0, 0.0, 0.0, 0.0, 0.0, 0.0, 0.0, 0.0, 0.0, 0.0, 0.0, 0.0, 0.0, 0.0, 0.0, 0.0, 0.0, 0.0, 0.0, 0.0, 0.0, 0.0, 0.0, 0.0, 0.0, 0.0, 0.0, 0.0, 0.0, 0.0, 0.0, 0.0, 0.0, 0.0, 0.0, 0.0, 0.0, 0.0, 0.0, 0.0, 0.0, 0.0, 0.0, 0.0, 0.0, 0.0, 0.0, 0.0, 0.0, 0.0, 0.0, 0.0, 0.0, 0.0, 0.0, 0.0, 0.0, 0.0, 0.0, 0.0, 0.0, 0.0, 0.0, 0.0, 0.0, 0.0, 0.0, 0.0, 0.0, 0.0, 0.0, 0.0, 0.0, 0.0, 0.0, 0.0, 0.0, 0.0, 0.0, 0.0, 0.0, 0.0, 0.0, 0.0, 0.0, 0.0, 0.0, 0.0, 0.0, 0.0, 0.0, 0.0, 0.0, 0.0, 0.0, 0.0, 0.0, 0.0, 0.0, 0.0, 0.0, 0.0, 0.0, 0.0, 0.0, 0.0, 0.0, 0.0, 0.0, 0.0, 0.0, 0.0, 0.0, 0.0, 0.0, 0.0, 0.0, 0.0, 0.0, 0.0, 0.0, 0.0, 0.0, 0.0, 0.0, 0.0, 0.0, 0.0, 0.0, 0.0, 0.0, 0.0, 0.0, 0.0, 0.0, 0.0, 0.0, 0.0, 0.0, 0.0, 0.0, 0.0, 0.0, 0.0, 0.0, 0.0, 0.0, 0.0, 0.0, 0.0, 0.0, 0.0, 0.0, 0.0, 0.0, 0.0, 0.0, 0.0, 0.0, 0.0, 0.0, 0.0, 0.0, 0.0, 0.0, 0.0, 0.0, 0.0, 0.0, 0.0, 0.0, 0.0, 0.0, 0.0, 0.0, 0.0, 0.0, 0.0, 0.0, 0.0, 0.0, 0.0, 0.0, 0.0, 0.0, 0.0, 0.0, 0.0, 0.0, 0.0, 0.0, 0.0, 0.0, 0.0, 0.0, 0.0, 0.0, 0.0, 0.0, 0.0, 0.0, 0.0, 0.0, 0.0, 0.0, 0.0, 0.0, 0.0, 0.0, 0.0, 0.0, 0.0, 0.0, 0.0, 0.0, 0.0, 0.0, 0.0, 0.0, 0.0, 0.0, 0.0, 0.0, 0.0, 0.0, 0.0, 0.0, 0.0, 0.0, 0.0, 0.0, 0.0, 0.0, 0.0, 0.0, 0.0, 0.0, 0.0, 0.0, 0.0, 0.0, 0.0, 0.0, 0.0, 0.0, 0.0, 0.0, 0.0, 0.0, 0.0, 0.0, 0.0, 0.0, 0.0, 0.0, 0.0, 0.0, 0.0, 0.0, 0.0, 0.0, 0.0, 0.0, 0.0, 0.0, 0.0, 0.0, 0.0, 0.0, 0.0, 0.0, 0.0, 0.0, 0.0, 0.0, 0.0, 0.0, 0.0, 0.0, 0.0, 0.0, 0.0, 0.0, 0.0, 0.0, 0.0, 0.0, 0.0, 0.0, 0.0, 0.0, 0.0, 0.0, 0.0, 0.0, 0.0, 0.0, 0.0, 0.0, 0.0, 0.0, 0.0, 0.0, 0.0, 0.0, 0.0, 0.0, 0.0, 0.0, 0.0, 0.0, 0.0, 0.0, 0.0, 0.0, 0.0, 0.0, 0.0, 0.0, 0.0, 0.0, 0.0, 0.0, 0.0, 0.0, 0.0, 0.0, 0.0, 0.0, 0.0, 0.0, 0.0, 0.0, 0.0, 0.0, 0.0, 0.0, 0.0, 0.0, 0.0, 0.0, 0.0, 0.0, 0.0, 0.0, 0.0, 0.0, 0.0, 0.0, 0.0, 0.0, 0.0, 0.0, 0.0, 0.0, 0.0, 0.0, 0.0, 0.0, 0.0, 0.0, 0.0, 0.0, 0.0, 0.0, 0.0, 0.0, 0.0, 0.0, 0.0, 0.0, 0.0, 0.0, 0.0, 0.0, 0.0, 0.0, 0.0, 0.0, 0.0, 0.0, 0.0, 0.0, 0.0, 0.0, 0.0, 0.0, 0.0, 0.0, 0.0, 0.0, 0.0, 0.0, 0.0, 0.0, 0.0, 0.0, 0.0, 0.0, 0.0, 0.0, 0.0, 0.0, 0.0, 0.0, 0.0, 0.0, 0.0, 0.0, 0.0, 0.0, 0.0, 0.0, 0.0, 0.0, 0.0, 0.0, 0.0, 0.0, 0.0, 0.0, 0.0, 0.0, 0.0, 0.0, 0.0, 0.0, 0.0, 0.0, 0.0, 0.0, 0.0, 0.0, 0.0, 0.0, 0.0, 0.0, 0.0, 0.0, 0.0, 0.0, 0.0, 0.0, 0.0, 0.0, 0.0, 0.0, 0.0, 0.0, 0.0, 0.0, 0.0, 0.0, 0.0, 0.0, 0.0, 0.0, 0.0, 0.0, 0.0, 0.0, 0.0, 0.0, 0.0, 0.0, 0.0, 0.0, 0.0, 0.0, 0.0, 0.0, 0.0, 0.0, 0.0, 0.0, 0.0, 0.0, 0.0, 0.0, 0.0, 0.0, 0.0, 0.0, 0.0, 0.0, 0.0, 0.0, 0.0, 0.0, 0.0, 0.0, 0.0, 0.0, 0.0, 0.0, 0.0, 0.0, 0.0, 0.0, 0.0, 0.0, 0.0, 0.0, 0.0, 0.0, 0.0, 0.0, 0.0, 0.0, 0.0, 0.0, 0.0, 0.0, 0.0, 0.0, 0.0, 0.0, 0.0, 0.0, 0.0, 0.0, 0.0, 0.0, 0.0, 0.0, 0.0, 0.0, 0.0, 0.0, 0.0, 0.0, 0.0, 0.0, 0.0, 0.0, 0.0, 0.0, 0.0, 0.0, 0.0, 0.0, 0.0, 0.0, 0.0, 0.0, 0.0, 0.0, 0.0, 0.0, 0.0, 0.0, 0.0, 0.0, 0.0, 0.0, 0.0, 0.0, 0.0, 0.0, 0.0, 0.0, 0.0, 0.0, 0.0, 0.0, 0.0, 0.0, 0.0, 0.0, 0.0, 0.0, 0.0, 0.0, 0.0, 0.0, 0.0, 0.0, 0.0, 0.0, 0.0, 0.0, 0.0, 0.0, 0.0, 0.0, 0.0, 0.0, 0.0, 0.0, 0.0, 0.0, 0.0, 0.0, 0.0, 0.0, 0.0, 0.0, 0.0, 0.0, 0.0, 0.0, 0.0, 0.0, 0.0, 0.0, 0.0, 0.0, 0.0, 0.0, 0.0, 0.0, 0.0, 0.0, 0.0, 0.0, 0.0, 0.0, 0.0, 0.0, 0.0, 0.0, 0.0, 0.0, 0.0, 0.0, 0.0, 0.0, 0.0, 0.0, 0.0, 0.0, 0.0, 0.0, 0.0, 0.0, 0.0, 0.0, 0.0, 0.0, 0.0, 0.0, 0.0, 0.0, 0.0, 0.0, 0.0, 0.0, 0.0, 0.0, 0.0, 0.0, 0.0, 0.0, 0.0, 0.0, 0.0, 0.0, 0.0, 0.0, 0.0, 0.0, 0.0, 0.0, 0.0, 0.0, 0.0, 0.0, 0.0, 0.0, 0.0, 0.0, 0.0, 0.0, 0.0, 0.0, 0.0, 0.0, 0.0, 0.0, 0.0, 0.0, 0.0, 0.0, 0.0, 0.0, 0.0, 0.0, 0.0, 0.0, 0.0, 0.0, 0.0, 0.0, 0.0, 0.0, 0.0, 0.0, 0.0, 0.0, 0.0, 0.0, 0.0, 0.0, 0.0, 0.0, 0.0, 0.0, 0.0, 0.0, 0.0, 0.0, 0.0, 0.0, 0.0, 0.0, 0.0, 0.0, 0.0, 0.0, 0.0, 0.0, 0.0, 0.0, 0.0, 0.0, 0.0, 0.0, 0.0, 0.0, 0.0, 0.0, 0.0, 0.0, 0.0, 0.0, 0.0, 0.0, 0.0, 0.0, 0.0, 0.0, 0.0, 0.0, 0.0, 0.0, 0.0, 0.0, 0.0, 0.0, 0.0, 0.0, 0.0, 0.0, 0.0, 0.0, 0.0, 0.0, 0.0, 0.0, 0.0, 0.0, 0.0, 0.0, 0.0, 0.0, 0.0, 0.0, 0.0, 0.0, 0.0, 0.0, 0.0, 0.0, 0.0, 0.0, 0.0, 0.0, 0.0, 0.0, 0.0, 0.0, 0.0, 0.0, 0.0, 0.0, 0.0, 0.0, 0.0, 0.0, 0.0, 0.0, 0.0, 0.0, 0.0, 0.0, 0.0, 0.0, 0.0, 0.0, 0.0, 0.0, 0.0, 0.0, 0.0, 0.0, 0.0, 0.0, 0.0, 0.0, 0.0, 0.0, 0.0, 0.0, 0.0, 0.0, 0.0, 0.0, 0.0, 0.0, 0.0, 0.0, 0.0, 0.0, 0.0, 0.0, 0.0, 0.0, 0.0, 0.0, 0.0, 0.0, 0.0, 0.0, 0.0, 0.0, 0.0, 0.0, 0.0, 0.0, 0.0, 0.0, 0.0, 0.0, 0.0, 0.0, 0.0, 0.0, 0.0, 0.0, 0.0, 0.0, 0.0, 0.0, 0.0, 0.0, 0.0, 0.0, 0.0, 0.0, 0.0, 0.0, 0.0, 0.0, 0.0, 0.0, 0.0, 0.0, 0.0, 0.0, 0.0, 0.0, 0.0, 0.0, 0.0, 0.0, 0.0, 0.0, 0.0, 0.0, 0.0, 0.0, 0.0, 0.0, 0.0, 0.0, 0.0, 0.0, 0.0, 0.0, 0.0, 0.0, 0.0, 0.0, 0.0, 0.0, 0.0, 0.0, 0.0, 0.0, 0.0, 0.0, 0.0, 0.0, 0.0, 0.0, 0.0, 0.0, 0.0, 0.0, 0.0, 0.0, 0.0, 0.0, 0.0, 0.0, 0.0, 0.0, 0.0, 0.0, 0.0, 0.0, 0.0, 0.0, 0.0, 0.0, 0.0, 0.0, 0.0, 0.0, 0.0, 0.0, 0.0, 0.0, 0.0, 0.0, 0.0, 0.0, 0.0, 0.0, 0.0, 0.0, 0.0, 0.0, 0.0, 0.0, 0.0, 0.0, 0.0, 0.0, 0.0, 0.0, 0.0, 0.0, 0.0, 0.0, 0.0, 0.0, 0.0, 0.0, 0.0, 0.0, 0.0, 0.0, 0.0, 0.0, 0.0, 0.0, 0.0, 0.0, 0.0, 0.0, 0.0, 0.0, 0.0, 0.0, 0.0, 0.0, 0.0, 0.0, 0.0, 0.0, 0.0, 0.0, 0.0, 0.0, 0.0, 0.0, 0.0, 0.0, 0.0, 0.0, 0.0, 0.0, 0.0, 0.0, 0.0, 0.0, 0.0, 0.0, 0.0, 0.0, 0.0, 0.0, 0.0, 0.0, 0.0, 0.0, 0.0, 0.0, 0.0, 0.0, 0.0, 0.0, 0.0, 0.0, 0.0, 0.0, 0.0, 0.0, 0.0, 0.0, 0.0, 0.0, 0.0, 0.0, 0.0, 0.0, 0.0, 0.0, 0.0, 0.0, 0.0, 0.0, 0.0, 0.0, 0.0, 0.0, 0.0, 0.0, 0.0, 0.0, 0.0, 0.0, 0.0, 0.0, 0.0, 0.0, 0.0, 0.0, 0.0, 0.0, 0.0, 0.0, 0.0, 0.0, 0.0, 0.0, 0.0, 0.0, 0.0, 0.0, 0.0, 0.0, 0.0, 0.0, 0.0, 0.0, 0.0, 0.0, 0.0, 0.0, 0.0, 0.0, 0.0, 0.0, 0.0, 0.0, 0.0, 0.0, 0.0, 0.0, 0.0, 0.0, 0.0, 0.0, 0.0, 0.0, 0.0, 0.0, 0.0, 0.0, 0.0, 0.0, 0.0, 0.0, 0.0, 0.0, 0.0, 0.0, 0.0, 0.0, 0.0, 0.0, 0.0, 0.0, 0.0, 0.0, 0.0, 0.0, 0.0, 0.0, 0.0, 0.0, 0.0, 0.0, 0.0, 0.0, 0.0, 0.0, 0.0, 0.0, 0.0, 0.0, 0.0, 0.0, 0.0, 0.0, 0.0, 0.0, 0.0, 0.0, 0.0, 0.0, 0.0, 0.0, 0.0, 0.0, 0.0, 0.0, 0.0, 0.0, 0.0, 0.0, 0.0, 0.0, 0.0, 0.0, 0.0, 0.0, 0.0, 0.0, 0.0, 0.0, 0.0, 0.0, 0.0, 0.0, 0.0, 0.0, 0.0, 0.0, 0.0, 0.0, 0.0, 0.0, 0.0, 0.0, 0.0, 0.0, 0.0, 0.0, 0.0, 0.0, 0.0, 0.0, 0.0, 0.0, 0.0, 0.0, 0.0, 0.0, 0.0, 0.0, 0.0, 0.0, 0.0, 0.0, 0.0, 0.0, 0.0, 0.0, 0.0, 0.0, 0.0, 0.0, 0.0, 0.0, 0.0, 0.0, 0.0, 0.0, 0.0, 0.0, 0.0, 0.0, 0.0, 0.0, 0.0, 0.0, 0.0, 0.0, 0.0, 0.0, 0.0, 0.0, 0.0, 0.0, 0.0, 0.0, 0.0, 0.0, 0.0, 0.0, 0.0, 0.0, 0.0, 0.0, 0.0, 0.0, 0.0, 0.0, 0.0, 0.0, 0.0, 0.0, 0.0, 0.0, 0.0, 0.0, 0.0, 0.0, 0.0, 0.0, 0.0, 0.0, 0.0, 0.0, 0.0, 0.0, 0.0, 0.0, 0.0, 0.0, 0.0, 0.0, 0.0, 0.0, 0.0, 0.0, 0.0, 0.0, 0.0, 0.0, 0.0, 0.0, 0.0, 0.0, 0.0, 0.0, 0.0, 0.0, 0.0, 0.0, 0.0, 0.0, 0.0, 0.0, 0.0, 0.0, 0.0, 0.0, 0.0, 0.0, 0.0, 0.0, 0.0, 0.0, 0.0, 0.0, 0.0, 0.0, 0.0, 0.0, 0.0, 0.0, 0.0, 0.0, 0.0, 0.0, 0.0, 0.0, 0.0, 0.0, 0.0, 0.0, 0.0, 0.0, 0.0, 0.0, 0.0, 0.0, 0.0, 0.0, 0.0, 0.0, 0.0, 0.0, 0.0, 0.0, 0.0, 0.0, 0.0, 0.0, 0.0, 0.0, 0.0, 0.0, 0.0, 0.0, 0.0, 0.0, 0.0, 0.0, 0.0, 0.0, 0.0, 0.0, 0.0, 0.0, 0.0, 0.0, 0.0, 0.0, 0.0, 0.0, 0.0, 0.0, 0.0, 0.0, 0.0, 0.0, 0.0, 0.0, 0.0, 0.0, 0.0, 0.0, 0.0, 0.0, 0.0, 0.0, 0.0, 0.0, 0.0, 0.0, 0.0, 0.0, 0.0, 0.0, 0.0, 0.0, 0.0, 0.0, 0.0, 0.0, 0.0, 0.0, 0.0, 0.0, 0.0, 0.0, 0.0, 0.0, 0.0, 0.0, 0.0, 0.0, 0.0, 0.0, 0.0, 0.0, 0.0, 0.0, 0.0, 0.0, 0.0, 0.0, 0.0, 0.0, 0.0, 0.0, 0.0, 0.0, 0.0, 0.0, 0.0, 0.0, 0.0, 0.0, 0.0, 0.0, 0.0, 0.0, 0.0, 0.0, 0.0, 0.0, 0.0, 0.0, 0.0, 0.0, 0.0, 0.0, 0.0, 0.0, 0.0, 0.0, 0.0, 0.0, 0.0, 0.0, 0.0, 0.0, 0.0, 0.0, 0.0, 0.0, 0.0, 0.0, 0.0, 0.0, 0.0, 0.0, 0.0, 0.0, 0.0, 0.0, 0.0, 0.0, 0.0, 0.0, 0.0, 0.0, 0.0, 0.0, 0.0, 0.0, 0.0, 0.0, 0.0, 0.0, 0.0, 0.0, 0.0, 0.0, 0.0, 0.0, 0.0, 0.0, 0.0, 0.0, 0.0, 0.0, 0.0, 0.0, 0.0, 0.0, 0.0, 0.0, 0.0, 0.0, 0.0, 0.0, 0.0, 0.0, 0.0, 0.0, 0.0, 0.0, 0.0, 0.0, 0.0, 0.0, 0.0, 0.0, 0.0, 0.0, 0.0, 0.0, 0.0, 0.0, 0.0, 0.0, 0.0, 0.0, 0.0, 0.0, 0.0, 0.0, 0.0, 0.0, 0.0, 0.0, 0.0, 0.0, 0.0, 0.0, 0.0, 0.0, 0.0, 0.0, 0.0, 0.0, 0.0, 0.0, 0.0, 0.0, 0.0, 0.0, 0.0, 0.0, 0.0, 0.0, 0.0, 0.0, 0.0, 0.0, 0.0, 0.0, 0.0, 0.0, 0.0, 0.0, 0.0, 0.0, 0.0, 0.0, 0.0, 0.0, 0.0, 0.0, 0.0, 0.0, 0.0, 0.0, 0.0, 0.0, 0.0, 0.0, 0.0, 0.0, 0.0, 0.0, 0.0, 0.0, 0.0, 0.0, 0.0, 0.0, 0.0, 0.0, 0.0, 0.0, 0.0, 0.0, 0.0, 0.0, 0.0, 0.0, 0.0, 0.0, 0.0, 0.0, 0.0, 0.0, 0.0, 0.0, 0.0, 0.0, 0.0, 0.0, 0.0, 0.0, 0.0, 0.0, 0.0, 0.0, 0.0, 0.0, 0.0, 0.0, 0.0, 0.0, 0.0, 0.0, 0.0, 0.0, 0.0, 0.0, 0.0, 0.0, 0.0, 0.0, 0.0, 0.0, 0.0, 0.0, 0.0, 0.0, 0.0, 0.0, 0.0, 0.0, 0.0, 0.0, 0.0, 0.0, 0.0, 0.0, 0.0, 0.0, 0.0, 0.0, 0.0, 0.0, 0.0, 0.0, 0.0, 0.0, 0.0, 0.0, 0.0, 0.0, 0.0, 0.0, 0.0, 0.0, 0.0, 0.0, 0.0, 0.0, 0.0, 0.0, 0.0, 0.0, 0.0, 0.0, 0.0, 0.0, 0.0, 0.0, 0.0, 0.0, 0.0, 0.0, 0.0, 0.0, 0.0, 0.0, 0.0, 0.0, 0.0, 0.0, 0.0, 0.0, 0.0, 0.0, 0.0, 0.0, 0.0, 0.0, 0.0, 0.0, 0.0, 0.0, 0.0, 0.0, 0.0, 0.0, 0.0, 0.0, 0.0, 0.0, 0.0, 0.0, 0.0, 0.0, 0.0, 0.0, 0.0, 0.0, 0.0, 0.0, 0.0, 0.0, 0.0, 0.0, 0.0, 0.0, 0.0, 0.0, 0.0, 0.0, 0.0, 0.0, 0.0, 0.0, 0.0, 0.0, 0.0, 0.0, 0.0, 0.0, 0.0, 0.0, 0.0, 0.0, 0.0, 0.0, 0.0, 0.0, 0.0, 0.0, 0.0, 0.0, 0.0, 0.0, 0.0, 0.0, 0.0, 0.0, 0.0, 0.0, 0.0, 0.0, 0.0, 0.0, 0.0, 0.0, 0.0, 0.0, 0.0, 0.0, 0.0, 0.0, 0.0, 0.0, 0.0, 0.0, 0.0, 0.0, 0.0, 0.0, 0.0, 0.0, 0.0, 0.0, 0.0, 0.0, 0.0, 0.0, 0.0, 0.0, 0.0, 0.0, 0.0, 0.0, 0.0, 0.0, 0.0, 0.0, 0.0, 0.0, 0.0, 0.0, 0.0, 0.0, 0.0, 0.0, 0.0, 0.0, 0.0, 0.0, 0.0, 0.0, 0.0, 0.0, 0.0, 0.0, 0.0, 0.0, 0.0, 0.0, 0.0, 0.0, 0.0, 0.0, 0.0, 0.0, 0.0, 0.0, 0.0, 0.0, 0.0, 0.0, 0.0, 0.0, 0.0, 0.0, 0.0, 0.0, 0.0, 0.0, 0.0, 0.0, 0.0, 0.0, 0.0, 0.0, 0.0, 0.0, 0.0, 0.0, 0.0, 0.0, 0.0, 0.0, 0.0, 0.0, 0.0, 0.0, 0.0, 0.0, 0.0, 0.0, 0.0, 0.0, 0.0, 0.0, 0.0, 0.0, 0.0, 0.0, 0.0, 0.0, 0.0, 0.0, 0.0, 0.0, 0.0, 0.0, 0.0, 0.0, 0.0, 0.0, 0.0, 0.0, 0.0, 0.0, 0.0, 0.0, 0.0, 0.0, 0.0, 0.0, 0.0, 0.0, 0.0, 0.0, 0.0, 0.0, 0.0, 0.0, 0.0, 0.0, 0.0, 0.0, 0.0, 0.0, 0.0, 0.0, 0.0, 0.0, 0.0, 0.0, 0.0, 0.0, 0.0, 0.0, 0.0, 0.0, 0.0, 0.0, 0.0, 0.0, 0.0, 0.0, 0.0, 0.0, 0.0, 0.0, 0.0, 0.0, 0.0, 0.0, 0.0, 0.0, 0.0, 0.0, 0.0, 0.0, 0.0, 0.0, 0.0, 0.0, 0.0, 0.0, 0.0, 0.0, 0.0, 0.0, 0.0, 0.0, 0.0, 0.0, 0.0, 0.0, 0.0, 0.0, 0.0, 0.0, 0.0, 0.0, 0.0, 0.0, 0.0, 0.0, 0.0, 0.0, 0.0, 0.0, 0.0, 0.0, 0.0, 0.0, 0.0, 0.0, 0.0, 0.0, 0.0, 0.0, 0.0, 0.0, 0.0, 0.0, 0.0, 0.0, 0.0, 0.0, 0.0, 0.0, 0.0, 0.0, 0.0, 0.0, 0.0, 0.0, 0.0, 0.0, 0.0, 0.0, 0.0, 0.0, 0.0, 0.0, 0.0, 0.0, 0.0, 0.0, 0.0, 0.0, 0.0, 0.0, 0.0, 0.0, 0.0, 0.0, 0.0, 0.0, 0.0, 0.0, 0.0, 0.0, 0.0, 0.0, 0.0, 0.0, 0.0, 0.0, 0.0, 0.0, 0.0, 0.0, 0.0, 0.0, 0.0, 0.0, 0.0, 0.0, 0.0, 0.0, 0.0, 0.0, 0.0, 0.0, 0.0, 0.0, 0.0, 0.0, 0.0, 0.0, 0.0, 0.0, 0.0, 0.0, 0.0, 0.0, 0.0, 0.0, 0.0, 0.0, 0.0, 0.0, 0.0, 0.0, 0.0, 0.0, 0.0, 0.0, 0.0, 0.0, 0.0, 0.0, 0.0, 0.0, 0.0, 0.0, 0.0, 0.0, 0.0, 0.0, 0.0, 0.0, 0.0, 0.0, 0.0, 0.0, 0.0, 0.0, 0.0, 0.0, 0.0, 0.0, 0.0, 0.0, 0.0, 0.0, 0.0, 0.0, 0.0, 0.0, 0.0, 0.0, 0.0, 0.0, 0.0, 0.0, 0.0, 0.0, 0.0, 0.0, 0.0, 0.0, 0.0, 0.0, 0.0, 0.0, 0.0, 0.0, 0.0, 0.0, 0.0, 0.0, 0.0, 0.0, 0.0, 0.0, 0.0, 0.0, 0.0, 0.0, 0.0, 0.0, 0.0, 0.0, 0.0, 0.0, 0.0, 0.0, 0.0, 0.0, 0.0, 0.0, 0.0, 0.0, 0.0, 0.0, 0.0, 0.0, 0.0, 0.0, 0.0, 0.0, 0.0, 0.0, 0.0, 0.0, 0.0, 0.0, 0.0, 0.0, 0.0, 0.0, 0.0, 0.0, 0.0, 0.0, 0.0, 0.0, 0.0, 0.0, 0.0, 0.0, 0.0, 0.0, 0.0, 0.0, 0.0, 0.0, 0.0, 0.0, 0.0, 0.0, 0.0, 0.0, 0.0, 0.0, 0.0, 0.0, 0.0, 0.0, 0.0, 0.0, 0.0, 0.0, 0.0, 0.0, 0.0, 0.0, 0.0, 0.0, 0.0, 0.0, 0.0, 0.0, 0.0, 0.0, 0.0, 0.0, 0.0, 0.0, 0.0, 0.0, 0.0, 0.0, 0.0, 0.0, 0.0, 0.0, 0.0, 0.0, 0.0, 0.0, 0.0, 0.0, 0.0, 0.0, 0.0, 0.0, 0.0, 0.0, 0.0, 0.0, 0.0, 0.0, 0.0, 0.0, 0.0, 0.0, 0.0, 0.0, 0.0, 0.0, 0.0, 0.0, 0.0, 0.0, 0.0, 0.0, 0.0, 0.0, 0.0, 0.0, 0.0, 0.0, 0.0, 0.0, 0.0, 0.0, 0.0, 0.0, 0.0, 0.0, 0.0, 0.0, 0.0, 0.0, 0.0, 0.0, 0.0, 0.0, 0.0, 0.0, 0.0, 0.0, 0.0, 0.0, 0.0, 0.0, 0.0, 0.0, 0.0, 0.0, 0.0, 0.0, 0.0, 0.0, 0.0, 0.0, 0.0, 0.0, 0.0, 0.0, 0.0, 0.0, 0.0, 0.0, 0.0, 0.0, 0.0, 0.0, 0.0, 0.0, 0.0, 0.0, 0.0, 0.0, 0.0, 0.0, 0.0, 0.0, 0.0, 0.0, 0.0, 0.0, 0.0, 0.0, 0.0, 0.0, 0.0, 0.0, 0.0, 0.0, 0.0, 0.0, 0.0, 0.0, 0.0, 0.0, 0.0, 0.0, 0.0, 0.0, 0.0, 0.0, 0.0, 0.0, 0.0, 0.0, 0.0, 0.0, 0.0, 0.0, 0.0, 0.0, 0.0, 0.0, 0.0, 0.0, 0.0, 0.0, 0.0, 0.0, 0.0, 0.0, 0.0, 0.0, 0.0, 0.0, 0.0, 0.0, 0.0, 0.0, 0.0, 0.0, 0.0, 0.0, 0.0, 0.0, 0.0, 0.0, 0.0, 0.0, 0.0, 0.0, 0.0, 0.0, 0.0, 0.0, 0.0, 0.0, 0.0, 0.0, 0.0, 0.0, 0.0, 0.0, 0.0, 0.0, 0.0, 0.0, 0.0, 0.0, 0.0, 0.0, 0.0, 0.0, 0.0, 0.0, 0.0, 0.0, 0.0, 0.0, 0.0, 0.0, 0.0, 0.0, 0.0, 0.0, 0.0, 0.0, 0.0, 0.0, 0.0, 0.0, 0.0, 0.0, 0.0, 0.0, 0.0, 0.0, 0.0, 0.0, 0.0, 0.0, 0.0, 0.0, 0.0, 0.0, 0.0, 0.0, 0.0, 0.0, 0.0, 0.0, 0.0, 0.0, 0.0, 0.0, 0.0, 0.0, 0.0, 0.0, 0.0, 0.0, 0.0, 0.0, 0.0, 0.0, 0.0, 0.0, 0.0, 0.0, 0.0, 0.0, 0.0, 0.0, 0.0, 0.0, 0.0, 0.0, 0.0, 0.0, 0.0, 0.0, 0.0, 0.0, 0.0, 0.0, 0.0, 0.0, 0.0, 0.0, 0.0, 0.0, 0.0, 0.0, 0.0, 0.0, 0.0, 0.0, 0.0, 0.0, 0.0, 0.0, 0.0, 0.0, 0.0, 0.0, 0.0, 0.0, 0.0, 0.0, 0.0, 0.0, 0.0, 0.0, 0.0, 0.0, 0.0, 0.0, 0.0, 0.0, 0.0, 0.0, 0.0, 0.0, 0.0, 0.0, 0.0, 0.0, 0.0, 0.0, 0.0, 0.0, 0.0, 0.0, 0.0, 0.0, 0.0, 0.0, 0.0, 0.0, 0.0, 0.0, 0.0, 0.0, 0.0, 0.0, 0.0, 0.0, 0.0, 0.0, 0.0, 0.0, 0.0, 0.0, 0.0, 0.0, 0.0, 0.0, 0.0, 0.0, 0.0, 0.0, 0.0, 0.0, 0.0, 0.0, 0.0, 0.0, 0.0, 0.0, 0.0, 0.0, 0.0, 0.0, 0.0, 0.0, 0.0, 0.0, 0.0, 0.0, 0.0, 0.0, 0.0, 0.0, 0.0, 0.0, 0.0, 0.0, 0.0, 0.0, 0.0, 0.0, 0.0, 0.0, 0.0, 0.0, 0.0, 0.0, 0.0, 0.0, 0.0, 0.0, 0.0, 0.0, 0.0, 0.0, 0.0, 0.0, 0.0, 0.0, 0.0, 0.0, 0.0, 0.0, 0.0, 0.0, 0.0, 0.0, 0.0, 0.0, 0.0, 0.0, 0.0, 0.0, 0.0, 0.0, 0.0, 0.0])
me_x.materials.append(mat_x)
me_x.use_remesh_preserve_volume = False
me_x.use_remesh_preserve_attributes = False
me_x.use_mirror_vertex_groups = False
me_x.update()
arm_x = bpy.data.armatures.new('アーマチュア')  # bones are not reproduced

# ---- objects
ob_light = bpy.data.objects.new('Light', light_light)
ob_camera = bpy.data.objects.new('Camera', cam_camera)
ob_x = bpy.data.objects.new('エンプティ', None)
ob_x_1 = bpy.data.objects.new('平面', me_x)
ob_x_2 = bpy.data.objects.new('アーマチュア', arm_x)

# ---- transforms, parenting, visibility, modifiers, constraints
ob_light.location = (4.076, 1.005, 5.904)
ob_light.rotation_euler = (0.6503, 0.05522, 1.866)
ob_light.lock_rotations_4d = False
ob_light.empty_display_type = 'ARROWS'
ob_light.color = (0.0, 0.0, 0.0, 0.0)
ob_light.lineart.crease_threshold = 0.0
ob_camera.location = (6.1, -5.231, -1.164)
ob_camera.rotation_euler = (1.839, -0.803, 0.5246)
ob_camera.lock_rotations_4d = False
ob_camera.empty_display_type = 'ARROWS'
ob_camera.color = (0.0, 0.0, 0.0, 0.0)
ob_camera.display_type = 'WIRE'
ob_camera.lineart.crease_threshold = 0.0
ob_x.location = (0.0, 0.0, 0.0)
ob_x.lock_location = (True, True, True)
ob_x.lock_rotation = (True, True, True)
ob_x.empty_display_type = 'IMAGE'
ob_x.empty_display_size = 5.0
ob_x.empty_image_offset = (-0.503, -0.5043)
ob_x.lineart.crease_threshold = 0.0
ob_x_1.parent = ob_x_2
ob_x_1.matrix_parent_inverse = Matrix(((-4.371e-08, -0.0, 1.0, 1.829e-07), (0.0, 1.0, 0.0, -0.0), (-1.0, -0.0, -4.371e-08, 4.184), (-0.0, -0.0, -0.0, 1.0)))
ob_x_1.location = (2.437, 0.0, 0.0)
ob_x_1.scale = (1.91, 1.0, 1.0)
ob_x_1.lineart.crease_threshold = 0.0
_vg = ob_x_1.vertex_groups.new(name='Bone')
for _i, _w in zip([6, 10, 14, 16, 18, 19, 20, 24, 27, 29, 31, 37, 38, 39, 40, 41, 42, 46, 47, 48, 63, 66, 69, 72, 73, 74, 76, 78, 79, 81, 83, 84, 85, 86, 87, 88, 92, 95, 98, 101, 102, 104, 105, 106, 108, 110, 111, 113, 115, 116, 117, 118, 119, 120, 124, 127, 130, 133, 134, 136, 137, 138, 140, 142, 143, 145, 147, 148, 149, 150, 151, 156, 159, 160, 162, 165, 166, 169, 170, 172, 174, 175, 179, 180, 181, 182, 188, 190, 191, 193, 194, 195, 196, 197, 198, 199, 200, 201, 202, 203, 204, 205, 206, 333, 334, 335, 336, 337, 338, 339, 340, 341, 342, 343, 344, 345, 346, 347, 348, 349, 354, 376, 377, 379, 380, 381], [0.2286, 1.229, 0.6757, 0.07658, 0.341, 0.05583, 0.1986, 0.1857, 0.2029, 0.2232, 0.0949, 0.2159, 0.1498, 0.2719, 0.1327, 0.07375, 0.02682, 0.8749, 0.0979, 0.4129, 0.06931, 0.9483, 0.2563, 0.05559, 0.2225, 0.7122, 0.1637, 0.2106, 0.2777, 0.08924, 0.2467, 0.2122, 0.2035, 0.1242, 0.0707, 0.02591, 0.3501, 0.0759, 0.7459, 0.2319, 0.00603, 0.0384, 0.2507, 0.704, 0.1327, 0.1837, 0.3648, 0.07275, 0.2997, 0.2113, 0.1602, 0.09847, 0.05698, 0.007748, 0.5367, 0.0913, 0.6901, 0.2429, 0.03104, 0.01034, 0.2483, 0.7222, 0.09311, 0.1395, 0.3664, 0.0502, 0.3066, 0.1826, 0.115, 0.06784, 0.02827, 0.6, 0.101, 0.0007351, 0.6836, 0.2859, 0.04589, 0.1989, 0.736, 0.04403, 0.08503, 0.3034, 0.237, 0.1225, 0.06039, 0.01558, 0.5694, 0.8229, 0.05183, 0.05664, 1.289, 0.8146, 1.689, 0.7034, 0.8129, 0.7998, 0.7992, 0.8076, 0.7885, 0.5281, 0.4354, 0.7216, 0.7487, 0.05271, 0.05423, 0.0527, 0.05271, 0.05273, 0.05285, 0.05288, 0.05286, 0.05287, 0.05338, 0.05368, 0.05382, 0.05398, 0.05376, 0.05272, 0.05267, 0.05277, 0.005284, 0.04512, 0.1306, 0.2909, 0.008216, 0.0678]): _vg.add([_i], _w, 'REPLACE')
_vg = ob_x_1.vertex_groups.new(name='Bone.001')
for _i, _w in zip([4, 6, 8, 9, 12, 13, 16, 17, 19, 20, 24, 26, 27, 29, 31, 36, 37, 38, 39, 40, 41, 42, 43, 51, 55, 60, 63, 64, 65, 67, 68, 70, 71, 72, 73, 76, 77, 78, 79, 81, 82, 83, 84, 85, 86, 87, 88, 89, 92, 93, 95, 96, 97, 99, 102, 103, 104, 105, 108, 109, 110, 111, 113, 115, 116, 117, 118, 119, 120, 121, 124, 125, 127, 128, 131, 134, 135, 136, 137, 140, 141, 142, 143, 145, 147, 148, 149, 150, 151, 152, 157, 159, 160, 163, 166, 167, 168, 169, 172, 173, 174, 175, 177, 179, 180, 181, 182, 183, 184, 194, 196, 318, 319, 320, 321, 322, 323, 324, 325, 326, 327, 328, 329, 331, 332, 333, 334, 335, 336, 337, 338, 339, 340, 341, 342, 343, 344, 345, 346, 347, 348, 349], [0.3524, 0.00146, 0.3289, 0.0928, 0.3444, 0.09682, 0.091, 0.08883, 0.09819, 0.117, 0.1256, 0.03788, 0.1255, 0.07018, 0.1312, 0.005447, 0.09281, 0.1733, 0.06232, 0.1409, 0.1169, 0.07465, 0.008314, 1.0, 0.1535, 1.0, 0.02361, 0.5967, 0.04546, 0.2042, 0.03668, 0.1266, 0.06691, 0.106, 0.1183, 0.1481, 0.05206, 0.1209, 0.08483, 0.1403, 0.01054, 0.1027, 0.1203, 0.1257, 0.1527, 0.1244, 0.07771, 0.01826, 0.05128, 0.09045, 0.03024, 0.6178, 0.0003889, 0.1735, 0.1363, 0.03405, 0.1173, 0.09455, 0.2054, 0.04143, 0.1351, 0.06014, 0.1778, 0.07724, 0.1123, 0.1717, 0.2093, 0.1477, 0.07606, 0.003396, 0.01314, 0.07007, 0.05051, 0.5965, 0.1786, 0.153, 0.009549, 0.1274, 0.07219, 0.2974, 0.02656, 0.1374, 0.0435, 0.2433, 0.05909, 0.1004, 0.2087, 0.3101, 0.1794, 0.07249, 0.06845, 0.05338, 0.581, 0.1979, 0.1546, 0.004031, 0.114, 0.04266, 0.4595, 0.0009768, 0.1145, 0.01011, 0.3568, 0.02503, 0.07101, 0.2186, 0.4982, 0.1899, 0.05514, 0.003739, 0.02923, 0.08914, 0.2851, 0.3068, 0.3368, 0.3241, 0.3316, 0.3237, 0.3281, 0.3339, 0.3239, 0.3139, 0.3001, 0.3039, 0.2891, 0.09337, 0.09605, 0.09334, 0.09337, 0.09341, 0.09362, 0.09366, 0.09364, 0.09364, 0.09456, 0.09508, 0.09533, 0.09561, 0.09523, 0.09338, 0.09329, 0.09348]): _vg.add([_i], _w, 'REPLACE')
_vg = ob_x_1.vertex_groups.new(name='Bone.002')
for _i, _w in zip([8, 19, 20, 23, 24, 26, 27, 29, 30, 31, 37, 38, 39, 40, 41, 42, 43, 44, 53, 55, 60, 64, 67, 70, 71, 72, 73, 75, 76, 77, 78, 79, 80, 81, 83, 84, 85, 86, 87, 88, 89, 90, 92, 93, 96, 99, 102, 103, 104, 105, 107, 108, 109, 110, 111, 113, 115, 116, 117, 118, 119, 120, 121, 124, 125, 127, 128, 131, 134, 135, 136, 137, 139, 140, 141, 142, 143, 145, 147, 148, 149, 150, 151, 152, 153, 157, 159, 160, 163, 166, 167, 168, 169, 171, 172, 173, 174, 177, 179, 180, 181, 182, 183, 184, 185, 196, 333, 334, 335, 336, 337, 338, 339, 340, 341, 342, 343, 344, 345, 346, 347, 348, 349], [0.003454, 0.1714, 0.1231, 0.05259, 0.1446, 0.09895, 0.1282, 0.07118, 0.001856, 0.1957, 0.09539, 0.19, 0.04893, 0.187, 0.1886, 0.1442, 0.07352, 0.01749, 1.0, 0.1039, 1.0, 0.0802, 0.506, 0.002045, 0.01217, 0.1873, 0.12, 0.0592, 0.1724, 0.1139, 0.117, 0.08328, 0.002547, 0.2113, 0.1025, 0.1184, 0.1282, 0.2029, 0.2036, 0.1521, 0.08434, 0.02547, 0.04876, 0.1369, 0.1977, 0.6272, 0.04897, 0.0284, 0.2303, 0.08613, 0.04294, 0.218, 0.116, 0.1224, 0.05426, 0.272, 0.07009, 0.1014, 0.164, 0.2643, 0.2589, 0.1672, 0.08351, 0.006473, 0.1792, 0.008418, 0.4569, 0.6607, 0.09102, 0.05572, 0.3127, 0.06009, 0.01739, 0.2707, 0.124, 0.1127, 0.02802, 0.388, 0.04921, 0.0829, 0.1762, 0.3663, 0.3667, 0.1916, 0.1248, 0.211, 0.01693, 0.4842, 0.6549, 0.09766, 0.06785, 0.465, 0.01805, 0.0006759, 0.3131, 0.08871, 0.08057, 0.5941, 0.005334, 0.05128, 0.1533, 0.5423, 0.5657, 0.1789, 0.05775, 0.02172, 0.1643, 0.1689, 0.1644, 0.1644, 0.1645, 0.165, 0.1651, 0.165, 0.165, 0.1668, 0.168, 0.1683, 0.1683, 0.1682, 0.1644, 0.1643, 0.1645]): _vg.add([_i], _w, 'REPLACE')
_vg = ob_x_1.vertex_groups.new(name='Bone.003')
for _i, _w in zip([4, 5, 7, 8, 9, 12, 13, 15, 16, 17, 19, 20, 24, 26, 27, 31, 36, 37, 38, 40, 41, 42, 49, 54, 55, 56, 61, 62, 64, 65, 67, 68, 70, 71, 72, 73, 76, 77, 78, 81, 82, 83, 84, 85, 86, 87, 88, 89, 93, 94, 96, 97, 99, 100, 103, 104, 107, 108, 109, 110, 113, 114, 117, 118, 119, 120, 121, 125, 128, 129, 131, 132, 135, 136, 139, 140, 141, 145, 146, 149, 150, 151, 152, 153, 157, 160, 161, 163, 164, 167, 168, 171, 172, 173, 176, 177, 178, 182, 183, 184, 185, 186, 187, 216, 224, 225, 227, 240, 241, 243, 255, 263, 266, 312, 318, 319, 320, 321, 322, 323, 324, 325, 326, 327, 328, 329, 330, 331, 332, 333, 334, 335, 336, 337, 338, 339, 340, 341, 342, 343, 344, 345, 346, 347, 348, 349, 383, 384], [0.3276, 0.7382, 0.09705, 0.3568, 0.7337, 0.3364, 0.7304, 0.29, 0.05476, 0.7366, 0.1127, 0.02566, 0.05236, 0.04269, 0.02774, 0.1007, 0.837, 0.008009, 0.0593, 0.08046, 0.1101, 0.1061, 1.0, 1.0, 0.6346, 1.0, 1.0, 0.8984, 0.08965, 0.8093, 0.1824, 0.7694, 0.0001923, 0.8091, 0.1257, 0.02049, 0.05997, 0.09062, 0.01484, 0.1057, 0.7722, 0.009746, 0.01733, 0.02628, 0.08401, 0.1179, 0.1246, 0.02278, 0.7153, 0.403, 0.03672, 0.8308, 0.1506, 0.7499, 0.8462, 0.1685, 0.01744, 0.05825, 0.1708, 0.006246, 0.1184, 0.6294, 0.02811, 0.08578, 0.1443, 0.1936, 0.1167, 0.6897, 0.01692, 0.777, 0.1418, 0.6195, 0.8179, 0.2349, 0.1373, 0.04913, 0.3307, 0.1269, 0.3102, 0.01234, 0.08004, 0.1746, 0.3285, 0.2831, 0.6341, 0.01575, 0.7155, 0.1357, 0.5195, 0.7693, 0.3052, 0.5178, 0.01143, 0.6544, 0.01288, 0.1093, 0.03079, 0.05732, 0.1793, 0.5915, 0.634, 0.07936, 0.2202, 0.1057, 0.5697, 0.08045, 0.2246, 0.3216, 0.05729, 0.1419, 0.008672, 0.05718, 0.04364, 0.004672, 0.7373, 0.4622, 0.4138, 0.3472, 0.3755, 0.3588, 0.3764, 0.3664, 0.3536, 0.3759, 0.3981, 0.4287, 1.0, 0.4203, 0.4532, 0.1094, 0.1125, 0.1095, 0.1095, 0.1096, 0.1099, 0.1099, 0.1099, 0.1099, 0.1111, 0.1119, 0.1121, 0.1121, 0.1121, 0.1095, 0.1094, 0.1096, 0.1473, 0.06449]): _vg.add([_i], _w, 'REPLACE')
_vg = ob_x_1.vertex_groups.new(name='Bone.004')
for _i, _w in zip([0, 1, 3, 7, 11, 15, 19, 21, 23, 25, 26, 28, 30, 32, 33, 34, 35, 42, 43, 44, 45, 50, 52, 57, 59, 72, 75, 77, 80, 88, 89, 90, 91, 107, 109, 112, 121, 122, 123, 144, 154, 155, 158, 209, 214, 216, 217, 218, 219, 220, 221, 222, 223, 224, 225, 226, 227, 228, 229, 230, 231, 232, 233, 234, 235, 236, 237, 238, 239, 240, 241, 242, 243, 244, 245, 246, 247, 248, 249, 250, 251, 252, 253, 254, 255, 256, 257, 258, 259, 260, 261, 262, 263, 264, 265, 266, 267, 268, 269, 270, 271, 272, 273, 274, 275, 276, 277, 278, 279, 280, 281, 282, 283, 284, 285, 286, 287, 288, 289, 290, 291, 292, 293, 294, 295, 296, 297, 298, 299, 300, 301, 302, 303, 304, 305, 306, 307, 308, 309, 310, 311, 312, 313, 314, 315, 316, 317, 333, 334, 335, 336, 337, 338, 339, 340, 341, 342, 343, 344, 345, 346, 347, 348, 349, 383, 384, 385, 386, 387, 388, 389, 390, 391, 397, 399, 401, 404], [0.9006, 0.9708, 0.9597, 0.8062, 0.9401, 0.5258, 0.005823, 0.8161, 0.183, 0.9073, 0.07945, 0.8565, 0.6375, 0.9029, 0.9254, 0.9171, 0.9418, 0.03607, 0.1184, 0.3396, 0.7607, 1.0, 1.0, 1.0, 1.0, 0.0001851, 0.123, 0.05757, 0.3626, 0.02393, 0.0835, 0.2098, 0.5483, 0.06706, 0.01968, 0.2243, 0.04363, 0.1197, 0.305, 0.08022, 0.009467, 0.1006, 0.03589, 0.5367, 0.3257, 0.112, 0.1112, 0.2096, 0.05692, 0.004495, 0.9121, 0.972, 0.9618, 0.1228, 0.8171, 0.9367, 0.5676, 0.8129, 0.8933, 0.8621, 0.5851, 0.9046, 0.927, 0.9202, 0.9406, 0.7272, 0.9073, 0.9486, 0.947, 0.149, 0.7821, 0.9059, 0.5361, 0.7706, 0.8762, 0.8585, 0.4599, 0.8966, 0.9226, 0.9171, 0.9307, 0.6579, 0.3477, 0.1628, 0.2109, 0.2213, 0.2813, 0.1797, 0.1762, 0.8865, 0.9079, 0.9119, 0.2402, 0.7364, 0.8624, 0.5288, 0.7198, 0.8538, 0.8151, 0.4258, 0.8734, 0.9004, 0.8974, 0.8977, 0.5994, 0.5493, 0.4835, 0.5161, 0.4934, 0.5165, 0.4957, 0.4824, 0.8271, 0.8165, 0.8346, 0.5406, 0.666, 0.746, 0.6047, 0.6645, 0.7781, 0.7275, 0.5594, 0.8165, 0.8378, 0.8349, 0.8361, 0.6141, 1.0, 0.9169, 0.8996, 0.8849, 0.867, 0.8764, 0.8855, 0.9046, 0.9186, 0.9197, 0.923, 0.8707, 0.8814, 0.8884, 0.9268, 0.9018, 0.846, 0.9125, 0.9113, 0.005759, 0.00735, 0.005751, 0.005767, 0.005791, 0.005925, 0.00595, 0.005936, 0.005942, 0.006502, 0.006804, 0.006941, 0.007102, 0.006889, 0.005767, 0.005717, 0.005826, 0.1823, 0.136, 0.08988, 0.06797, 0.0544, 0.1273, 0.2016, 0.298, 0.4417, 0.04157, 0.03501, 0.01472, 0.03095]): _vg.add([_i], _w, 'REPLACE')
_vg = ob_x_1.vertex_groups.new(name='Bone.006')
_vg = ob_x_1.vertex_groups.new(name='Bone.007')
_vg = ob_x_1.vertex_groups.new(name='Bone.005')
for _i, _w in zip([0, 5, 7, 15, 21, 28, 30, 32, 36, 45, 62, 80, 91, 112, 123, 144, 155, 187, 207, 208, 209, 210, 211, 212, 213, 214, 215, 216, 217, 218, 219, 220, 224, 225, 227, 228, 229, 230, 231, 232, 236, 237, 240, 241, 242, 243, 244, 245, 246, 247, 248, 252, 253, 254, 255, 256, 257, 258, 259, 260, 261, 262, 263, 264, 265, 266, 267, 268, 269, 270, 271, 272, 273, 274, 275, 276, 277, 278, 279, 280, 281, 282, 283, 284, 285, 286, 287, 288, 289, 290, 291, 292, 293, 294, 295, 296, 297, 298, 300, 301, 302, 303, 304, 305, 306, 307, 309, 310, 311, 312, 314, 315, 317, 383, 384, 385, 386, 387, 388, 389, 390, 391], [0.00241, 0.0612, 0.01742, 0.0578, 0.01088, 0.01013, 0.0151, 0.001454, 0.0002468, 0.01201, 0.0001622, 0.01032, 0.02913, 0.01811, 0.0387, 0.01154, 0.04615, 0.06277, 1.0, 1.0, 0.02932, 1.0, 1.0, 1.0, 1.0, 0.08132, 0.4234, 0.2605, 0.2288, 0.1296, 0.3489, 0.4182, 0.0897, 0.0248, 0.07262, 0.0154, 0.007525, 0.01144, 0.02473, 0.001933, 0.01963, 0.004097, 0.203, 0.06399, 0.01165, 0.128, 0.04128, 0.02039, 0.0218, 0.03751, 0.01075, 0.04561, 0.1742, 0.3772, 0.3366, 0.3017, 0.2345, 0.3651, 0.359, 0.02337, 0.01296, 0.00875, 0.3133, 0.1017, 0.05015, 0.1829, 0.07741, 0.04318, 0.05729, 0.1185, 0.03231, 0.0147, 0.0159, 0.01835, 0.09786, 0.1707, 0.2147, 0.2003, 0.2048, 0.1908, 0.2104, 0.2127, 0.06003, 0.06655, 0.05851, 0.1875, 0.1327, 0.09767, 0.1593, 0.1222, 0.07849, 0.09784, 0.1599, 0.06393, 0.0563, 0.05718, 0.0572, 0.1421, 0.002193, 0.01217, 0.02395, 0.04212, 0.03666, 0.0302, 0.01494, 0.001895, 0.001049, 0.03561, 0.03348, 0.01475, 0.01737, 0.0561, 0.003875, 0.2666, 0.303, 0.3702, 0.4115, 0.4278, 0.2917, 0.188, 0.1218, 0.067]): _vg.add([_i], _w, 'REPLACE')
_vg = ob_x_1.vertex_groups.new(name='Bone.008')
for _i, _w in zip([0, 3, 9, 13, 17, 19, 20, 21, 23, 24, 25, 26, 27, 28, 29, 30, 31, 32, 33, 34, 35, 37, 38, 40, 41, 42, 43, 44, 45, 65, 68, 71, 72, 73, 75, 76, 77, 78, 79, 80, 81, 82, 83, 84, 85, 86, 87, 88, 89, 90, 91, 92, 94, 97, 100, 103, 104, 105, 107, 108, 109, 110, 111, 112, 113, 114, 115, 116, 117, 118, 119, 120, 121, 122, 123, 125, 126, 129, 131, 132, 135, 136, 139, 140, 141, 142, 144, 145, 146, 148, 149, 150, 151, 152, 153, 154, 155, 157, 158, 161, 163, 164, 167, 168, 171, 172, 173, 176, 177, 178, 182, 183, 184, 185, 186, 187, 209, 214, 215, 216, 217, 218, 219, 220, 221, 223, 225, 226, 227, 228, 229, 230, 231, 232, 233, 234, 235, 236, 237, 238, 239, 240, 241, 242, 243, 244, 245, 246, 247, 248, 249, 250, 251, 252, 253, 254, 255, 256, 257, 258, 259, 260, 261, 262, 263, 264, 265, 266, 267, 268, 269, 270, 271, 272, 273, 274, 275, 276, 277, 278, 279, 280, 281, 282, 283, 284, 285, 286, 287, 288, 289, 290, 291, 292, 293, 294, 295, 296, 297, 298, 300, 301, 302, 303, 304, 305, 306, 307, 308, 309, 310, 311, 312, 313, 314, 315, 316, 317, 318, 333, 334, 335, 336, 337, 338, 339, 340, 341, 342, 343, 344, 345, 346, 347, 348, 349, 383, 384, 385, 386, 387, 388, 389, 390, 391, 392, 393, 394, 395, 396, 397, 398, 399, 400, 401, 402, 403, 404], [0.1152, 0.02618, 0.06629, 0.06375, 0.06802, 0.3971, 0.083, 0.367, 0.9116, 0.1183, 0.1047, 0.6888, 0.08099, 0.2224, 0.04285, 1.401, 0.2824, 0.1114, 0.081, 0.09235, 0.05965, 0.06326, 0.1315, 0.2025, 0.34, 0.5158, 0.7977, 1.093, 0.5694, 0.08407, 0.1253, 0.03504, 0.3941, 0.0755, 0.8458, 0.1331, 0.6266, 0.06445, 0.05155, 1.113, 0.2789, 0.1297, 0.06391, 0.06935, 0.07701, 0.2022, 0.3347, 0.5, 0.738, 0.9756, 1.282, 0.009545, 0.5183, 0.1097, 0.2, 0.04915, 0.3595, 0.03545, 0.8385, 0.1105, 0.5924, 0.0532, 0.0051, 0.9844, 0.2418, 0.3219, 0.02089, 0.04342, 0.07277, 0.1668, 0.2982, 0.4678, 0.7084, 0.9442, 0.9878, 0.04858, 1.246, 0.18, 0.0064, 0.3617, 0.08403, 0.2658, 0.8017, 0.07746, 0.4655, 0.01999, 0.9529, 0.175, 0.6989, 0.007507, 0.05105, 0.1214, 0.2178, 0.3562, 0.5387, 0.9475, 0.8829, 0.07739, 2.156, 0.2393, 0.04114, 0.4673, 0.1229, 0.1126, 0.4403, 0.01675, 0.2102, 0.9554, 0.07378, 0.9936, 0.0512, 0.09358, 0.1565, 0.278, 0.9171, 0.6971, 1.032, 0.8532, 0.5889, 0.4814, 0.7005, 0.7775, 0.5795, 0.5631, 0.09497, 0.02024, 0.01365, 0.00359, 0.04119, 0.3323, 0.1213, 0.2008, 1.128, 0.1031, 0.0767, 0.08568, 0.05813, 0.5803, 0.09154, 0.0162, 0.03522, 0.2363, 0.07506, 0.03793, 0.144, 0.3238, 0.1323, 0.1727, 0.9288, 0.103, 0.07341, 0.08112, 0.05993, 0.5531, 0.5809, 0.46, 0.4113, 0.5086, 0.5435, 0.4403, 0.4778, 0.09742, 0.06059, 0.06464, 0.3694, 0.1344, 0.0774, 0.2246, 0.2753, 0.1298, 0.1696, 0.6185, 0.1087, 0.0827, 0.08767, 0.07917, 0.4049, 0.304, 0.3099, 0.2823, 0.3172, 0.312, 0.298, 0.3167, 0.1294, 0.125, 0.117, 0.2632, 0.1996, 0.1592, 0.2303, 0.2397, 0.1639, 0.1986, 0.312, 0.1369, 0.1201, 0.1233, 0.119, 0.2714, 0.02628, 0.03373, 0.04808, 0.06185, 0.06165, 0.05959, 0.05079, 0.02798, 0.02101, 0.032, 0.05624, 0.06158, 0.03125, 0.02367, 0.0537, 0.07408, 0.01336, 0.02398, 0.06796, 0.3923, 0.4035, 0.3923, 0.3924, 0.3925, 0.3935, 0.3937, 0.3936, 0.3936, 0.3975, 0.3997, 0.4006, 0.4018, 0.4003, 0.3924, 0.392, 0.3928, 0.3573, 0.4702, 0.5297, 0.5419, 0.5271, 0.6127, 0.6822, 0.7426, 0.8109, 1.228, 1.136, 1.072, 1.009, 0.9998, 1.005, 1.464, 1.022, 0.9961, 0.997, 0.9951, 1.181, 0.971]): _vg.add([_i], _w, 'REPLACE')
_vg = ob_x_1.vertex_groups.new(name='Bone.009')
_vg = ob_x_1.vertex_groups.new(name='Bone.010')
for _i, _w in zip([5, 7, 9, 13, 15, 17, 19, 36, 41, 62, 68, 72, 82, 94, 114, 216, 224, 225, 227, 240, 243, 318, 333, 334, 335, 336, 337, 338, 339, 340, 341, 342, 343, 344, 345, 346, 347, 348, 349, 383], [0.3358, 0.02651, 0.02217, 0.01838, 0.1189, 0.02865, 0.05311, 0.1621, 0.01729, 0.1804, 0.02145, 0.001315, 0.06493, 0.0726, 0.02274, 0.02318, 0.189, 0.01072, 0.0818, 0.07987, 0.04062, 0.02583, 0.0812, 0.05506, 0.08126, 0.08099, 0.0806, 0.07836, 0.07792, 0.07815, 0.07805, 0.06873, 0.06357, 0.06135, 0.05903, 0.06212, 0.08104, 0.08184, 0.08009, 0.03321]): _vg.add([_i], _w, 'REPLACE')
_vg = ob_x_1.vertex_groups.new(name='master')
for _i, _w in zip([6, 10, 14, 16, 19, 20, 24, 26, 27, 29, 31, 37, 38, 39, 40, 41, 42, 43, 46, 47, 51, 58, 63, 64, 66, 69, 70, 72, 73, 74, 76, 77, 78, 79, 81, 83, 84, 85, 86, 87, 88, 89, 92, 95, 96, 98, 101, 102, 104, 105, 106, 108, 109, 110, 111, 113, 115, 116, 117, 118, 119, 120, 124, 127, 128, 130, 131, 133, 134, 136, 137, 138, 140, 141, 142, 143, 145, 147, 148, 149, 150, 151, 152, 156, 159, 160, 162, 163, 165, 166, 168, 169, 170, 172, 174, 175, 177, 179, 180, 181, 182, 183, 188, 190, 194, 195, 196, 197, 198, 199, 200, 201, 202, 203, 205, 206, 333, 334, 335, 336, 337, 338, 339, 340, 341, 342, 343, 344, 345, 346, 347, 348, 349, 379], [0.7436, 0.09293, 0.3388, 0.7508, 0.1051, 0.2713, 0.2626, 0.0349, 0.3189, 0.2012, 0.1649, 0.2415, 0.3263, 0.2941, 0.2115, 0.1341, 0.07474, 0.007752, 0.09114, 0.08243, 1.0, 1.0, 0.8921, 0.06666, 0.04222, 0.7486, 0.7943, 0.1077, 0.3257, 0.03369, 0.2634, 0.04847, 0.3433, 0.2797, 0.1635, 0.3083, 0.3447, 0.3095, 0.2108, 0.1339, 0.0751, 0.01488, 0.2025, 0.8757, 0.1319, 0.1936, 0.7591, 0.7944, 0.09683, 0.4115, 0.1158, 0.3072, 0.02572, 0.4332, 0.3407, 0.1633, 0.3846, 0.436, 0.3824, 0.2271, 0.1264, 0.06216, 0.2274, 0.8282, 0.1909, 0.2392, 0.0357, 0.7225, 0.7558, 0.07716, 0.5219, 0.142, 0.3617, 0.002159, 0.5574, 0.4404, 0.1478, 0.4748, 0.5564, 0.484, 0.2293, 0.1067, 0.04185, 0.2552, 0.8053, 0.2238, 0.2441, 0.05456, 0.6595, 0.7414, 0.03738, 0.6813, 0.1748, 0.4345, 0.7229, 0.5978, 0.1017, 0.6572, 0.7317, 0.6417, 0.1862, 0.06498, 0.339, 0.0584, 0.117, 0.06268, 0.1631, 0.044, 0.07285, 0.06696, 0.05774, 0.0275, 0.1154, 0.01001, 0.03544, 0.04778, 0.09951, 0.1024, 0.0995, 0.09953, 0.09957, 0.09981, 0.09985, 0.09983, 0.09984, 0.1008, 0.1014, 0.1016, 0.1019, 0.1015, 0.09953, 0.09944, 0.09963, 0.01763]): _vg.add([_i], _w, 'REPLACE')
_vg = ob_x_1.vertex_groups.new(name='Bone.012')
for _i, _w in zip([6, 10, 14, 16, 18, 19, 20, 24, 27, 29, 31, 37, 38, 39, 40, 41, 42, 46, 47, 48, 66, 69, 72, 73, 74, 76, 78, 79, 81, 83, 84, 85, 86, 87, 88, 92, 98, 101, 104, 105, 106, 108, 110, 111, 113, 115, 116, 117, 118, 119, 120, 124, 127, 130, 133, 136, 137, 138, 140, 142, 143, 145, 147, 148, 149, 150, 151, 156, 159, 162, 165, 169, 170, 172, 174, 175, 179, 180, 181, 182, 188, 190, 194, 195, 196, 197, 198, 199, 200, 201, 202, 203, 204, 205, 206, 333, 334, 335, 336, 337, 338, 339, 340, 341, 342, 343, 344, 345, 346, 347, 348, 349, 377, 379], [0.1084, 0.2922, 0.3007, 0.02012, 0.05826, 0.05292, 0.1639, 0.1597, 0.1753, 0.1579, 0.08886, 0.1655, 0.1518, 0.2035, 0.1221, 0.06954, 0.02306, 0.2439, 0.05859, 0.1037, 0.1424, 0.09494, 0.05285, 0.1878, 0.1158, 0.1486, 0.1831, 0.2102, 0.08469, 0.1984, 0.1829, 0.1755, 0.1173, 0.06717, 0.02227, 0.2233, 0.3292, 0.1057, 0.03481, 0.2134, 0.4016, 0.1289, 0.1672, 0.3046, 0.0714, 0.2531, 0.1861, 0.1506, 0.1005, 0.05512, 0.005211, 0.4397, 0.03432, 0.6309, 0.1986, 0.007049, 0.2121, 0.6412, 0.08918, 0.121, 0.3485, 0.04569, 0.2743, 0.1511, 0.1059, 0.06499, 0.02417, 0.675, 0.0507, 0.7391, 0.3417, 0.1476, 0.8038, 0.02207, 0.05279, 0.2774, 0.1938, 0.07532, 0.03294, 0.002601, 0.6739, 0.1834, 0.3481, 0.2143, 0.4641, 0.2217, 0.5487, 0.3434, 0.156, 0.104, 0.4323, 0.08799, 0.01021, 0.1484, 0.152, 0.04999, 0.05142, 0.04998, 0.05, 0.05003, 0.05015, 0.05017, 0.05016, 0.05016, 0.05066, 0.05093, 0.05106, 0.0512, 0.05101, 0.05, 0.04992, 0.05006, 0.02774, 0.08565]): _vg.add([_i], _w, 'REPLACE')
_vg = ob_x_1.vertex_groups.new(name='Bone.014')
for _i, _w in zip([2, 18, 22, 29, 37, 39, 47, 48, 92, 189, 191, 192, 193, 200, 203, 204, 205, 206, 350, 351, 352, 353, 354, 355, 357, 358, 359, 360, 361, 362, 363, 364, 365, 366, 367, 368, 369, 370, 371, 372, 373, 374, 375], [1.425, 0.4084, 0.1717, 0.02953, 0.009418, 0.007595, 0.08172, 0.06093, 0.009982, 1.077, 0.5012, 0.8869, 0.09715, 0.08905, 0.1804, 0.1146, 0.02221, 0.06259, 1.452, 1.027, 0.7523, 0.6902, 0.1227, 0.07541, 1.063, 1.073, 1.085, 1.042, 0.9395, 0.8553, 1.009, 1.019, 0.9731, 0.8954, 0.8043, 0.7223, 0.5376, 0.3301, 0.6712, 0.0978, 0.03074, 0.001847, 0.05482]): _vg.add([_i], _w, 'REPLACE')
_vg = ob_x_1.vertex_groups.new(name='Bone.016')
for _i, _w in zip([4, 5, 6, 8, 9, 12, 13, 16, 17, 19, 20, 23, 24, 26, 27, 29, 31, 36, 37, 38, 39, 40, 41, 42, 43, 46, 47, 51, 53, 55, 60, 62, 63, 64, 65, 67, 68, 70, 71, 72, 73, 75, 76, 77, 78, 79, 81, 82, 83, 84, 85, 86, 87, 88, 89, 90, 92, 93, 95, 96, 97, 99, 100, 102, 103, 104, 105, 107, 108, 109, 110, 111, 113, 115, 116, 117, 118, 119, 120, 121, 124, 125, 127, 128, 129, 131, 134, 135, 136, 137, 139, 140, 141, 142, 143, 145, 147, 148, 149, 150, 151, 152, 153, 157, 159, 160, 161, 163, 166, 167, 168, 169, 171, 172, 173, 174, 177, 179, 180, 181, 182, 183, 184, 185, 194, 196, 318, 319, 320, 321, 322, 323, 324, 325, 326, 327, 328, 329, 331, 332, 333, 334, 335, 336, 337, 338, 339, 340, 341, 342, 343, 344, 345, 346, 347, 348, 349], [0.6075, 0.005282, 0.07361, 0.5809, 0.1613, 0.5996, 0.1679, 0.3313, 0.1549, 0.2248, 0.2047, 0.05336, 0.2267, 0.1198, 0.2169, 0.1193, 0.2716, 0.06427, 0.16, 0.3101, 0.09551, 0.2724, 0.2543, 0.1838, 0.08409, 0.0158, 0.02692, 1.0, 1.0, 0.3288, 1.0, 0.02177, 0.1003, 0.8524, 0.08567, 0.7853, 0.07747, 0.6369, 0.1292, 0.2453, 0.2028, 0.06525, 0.2688, 0.1404, 0.2044, 0.1415, 0.2914, 0.05653, 0.1739, 0.2043, 0.2174, 0.2945, 0.273, 0.1937, 0.09956, 0.01619, 0.08247, 0.2452, 0.05468, 0.8609, 0.04733, 0.8125, 0.02315, 0.2698, 0.09248, 0.2928, 0.1504, 0.05169, 0.3596, 0.1404, 0.2271, 0.09013, 0.3689, 0.1197, 0.1818, 0.3007, 0.3874, 0.3378, 0.2081, 0.09683, 0.03391, 0.2411, 0.05307, 0.8262, 0.02308, 0.7926, 0.2345, 0.08599, 0.3781, 0.1017, 0.02544, 0.4928, 0.1465, 0.2315, 0.05977, 0.5044, 0.0806, 0.1494, 0.3867, 0.5328, 0.4548, 0.2313, 0.1373, 0.2608, 0.05572, 0.8058, 0.02472, 0.7678, 0.2563, 0.09179, 0.5252, 0.04408, 0.01402, 0.6913, 0.1088, 0.1786, 0.7198, 0.01785, 0.08584, 0.5093, 0.7506, 0.6538, 0.2133, 0.07003, 0.03402, 0.06264, 0.1553, 0.4862, 0.5298, 0.5898, 0.5643, 0.5793, 0.5635, 0.5725, 0.584, 0.5639, 0.544, 0.5164, 0.5239, 0.4943, 0.2149, 0.2211, 0.2149, 0.215, 0.215, 0.2156, 0.2157, 0.2156, 0.2156, 0.2178, 0.2189, 0.2195, 0.2201, 0.2193, 0.215, 0.2148, 0.2152]): _vg.add([_i], _w, 'REPLACE')
_vg = ob_x_1.vertex_groups.new(name='Bone.017')
for _i, _w in zip([4, 6, 8, 10, 12, 14, 16, 19, 20, 24, 26, 27, 29, 31, 37, 38, 39, 40, 41, 42, 46, 47, 58, 63, 64, 66, 69, 70, 72, 73, 76, 77, 78, 79, 81, 83, 84, 85, 86, 87, 88, 92, 95, 96, 98, 101, 102, 104, 105, 106, 108, 109, 110, 111, 113, 115, 116, 117, 118, 119, 120, 124, 127, 128, 130, 133, 134, 136, 137, 138, 140, 142, 143, 145, 147, 148, 149, 150, 151, 152, 156, 159, 160, 162, 163, 165, 166, 168, 169, 170, 172, 174, 175, 177, 179, 180, 181, 182, 183, 188, 190, 194, 195, 196, 197, 198, 199, 200, 202, 206, 319, 320, 321, 322, 323, 324, 325, 326, 327, 328, 329, 331, 332, 333, 334, 335, 336, 337, 338, 339, 340, 341, 342, 343, 344, 345, 346, 347, 348, 349], [0.04322, 0.714, 0.0361, 0.124, 0.04078, 0.4288, 0.5482, 0.07581, 0.2239, 0.2156, 0.009456, 0.2698, 0.1687, 0.1225, 0.2033, 0.254, 0.2752, 0.1623, 0.09791, 0.0532, 0.06743, 0.06191, 1.0, 0.8551, 0.04903, 0.04095, 0.7991, 0.3271, 0.07686, 0.2812, 0.2059, 0.01915, 0.2941, 0.2462, 0.1191, 0.2701, 0.2993, 0.2571, 0.1578, 0.09635, 0.05315, 0.1702, 0.9063, 0.08251, 0.1647, 0.8328, 0.7046, 0.06621, 0.386, 0.05775, 0.2183, 0.002268, 0.3755, 0.3133, 0.1116, 0.362, 0.4002, 0.2951, 0.1562, 0.08629, 0.03551, 0.1699, 0.8837, 0.1068, 0.0926, 0.7769, 0.7206, 0.04956, 0.53, 0.05835, 0.2177, 0.503, 0.4309, 0.09128, 0.4752, 0.5507, 0.3426, 0.1378, 0.06731, 0.01094, 0.1647, 0.8647, 0.1087, 0.1168, 0.009369, 0.6211, 0.6829, 0.00259, 0.7446, 0.06596, 0.179, 0.7104, 0.6369, 0.05366, 0.7153, 0.7814, 0.3793, 0.08955, 0.02363, 0.2349, 0.07537, 0.08889, 0.03506, 0.1284, 0.01993, 0.008726, 0.03414, 0.01892, 0.0643, 0.006328, 0.02294, 0.02948, 0.03848, 0.03466, 0.0369, 0.03454, 0.03588, 0.0376, 0.0346, 0.03161, 0.02746, 0.0286, 0.02415, 0.0717, 0.07375, 0.07169, 0.07171, 0.07174, 0.07191, 0.07195, 0.07193, 0.07193, 0.07265, 0.07304, 0.07322, 0.07343, 0.07315, 0.07171, 0.07165, 0.07179]): _vg.add([_i], _w, 'REPLACE')
_vg = ob_x_1.vertex_groups.new(name='Master')
for _i, _w in zip([4, 5, 6, 8, 9, 12, 13, 16, 17, 20, 24, 27, 31, 36, 38, 40, 41, 55, 62, 63, 64, 65, 67, 68, 70, 71, 73, 76, 78, 81, 82, 83, 84, 85, 86, 87, 93, 95, 96, 97, 99, 100, 102, 103, 104, 105, 108, 110, 113, 114, 116, 117, 118, 119, 125, 127, 128, 129, 131, 134, 135, 136, 140, 142, 145, 148, 149, 150, 151, 157, 160, 163, 166, 167, 168, 172, 174, 177, 180, 181, 182, 183, 184, 224, 318, 319, 320, 321, 322, 323, 324, 325, 326, 327, 328, 329, 331, 332], [0.9919, 0.06246, 0.0297, 0.9146, 0.2603, 0.9653, 0.271, 0.1619, 0.2502, 0.005571, 0.00915, 0.0108, 0.01015, 0.1157, 0.0318, 0.01475, 0.003602, 0.3595, 0.07511, 0.02401, 0.8313, 0.1249, 0.4028, 0.1212, 0.1535, 0.1593, 0.007809, 0.01866, 0.009798, 0.0142, 0.0943, 0.0003672, 0.009562, 0.01059, 0.0196, 0.007452, 0.1606, 0.007567, 0.6313, 0.05872, 0.2171, 0.0524, 0.116, 0.08315, 0.008031, 0.0008764, 0.04325, 0.02045, 0.02997, 0.02922, 0.01054, 0.03337, 0.04203, 0.01945, 0.07704, 7.554e-05, 0.2764, 0.00321, 0.1186, 0.07829, 0.03449, 0.02046, 0.06572, 0.02901, 0.0519, 0.01285, 0.0524, 0.06397, 0.03681, 0.0532, 0.1913, 0.08471, 0.06646, 0.009529, 0.03276, 0.09932, 0.02944, 0.06594, 0.0004252, 0.0609, 0.09376, 0.05297, 0.00885, 0.04382, 0.2508, 0.7868, 0.8571, 0.9422, 0.9087, 0.9286, 0.9076, 0.9195, 0.9346, 0.9082, 0.8794, 0.8352, 0.8475, 0.7996]): _vg.add([_i], _w, 'REPLACE')
_vg = ob_x_1.vertex_groups.new(name='Bone.020')
for _i, _w in zip([6, 10, 14, 18, 19, 20, 21, 22, 24, 26, 27, 29, 30, 31, 37, 38, 39, 40, 41, 42, 45, 46, 47, 48, 62, 63, 64, 65, 66, 68, 69, 70, 71, 72, 73, 74, 76, 77, 78, 79, 81, 82, 83, 84, 85, 86, 87, 88, 89, 91, 92, 93, 94, 95, 97, 98, 100, 101, 102, 103, 104, 105, 106, 108, 110, 111, 113, 114, 115, 116, 117, 118, 119, 120, 123, 124, 126, 127, 129, 130, 132, 133, 134, 135, 136, 137, 138, 140, 142, 143, 145, 146, 147, 148, 149, 150, 151, 155, 156, 158, 159, 162, 164, 165, 166, 169, 170, 172, 174, 175, 176, 178, 179, 180, 181, 187, 188, 190, 191, 193, 194, 195, 196, 197, 198, 199, 200, 201, 202, 203, 204, 205, 206, 209, 215, 216, 217, 218, 219, 220, 224, 228, 231, 236, 240, 254, 333, 334, 335, 336, 337, 338, 339, 340, 341, 342, 343, 344, 345, 346, 347, 348, 349, 352, 353, 354, 355, 356, 361, 362, 365, 366, 367, 368, 369, 370, 371, 372, 373, 374, 375, 376, 377, 378, 379, 380, 381, 382, 384, 385, 386, 387, 388, 389, 392, 398, 399, 403], [0.0, 0.001591, 0.0, 0.006607, 0.003752, 4.381e-05, 0.0, 3.773e-05, 0.00613, 0.0, 0.0009209, 0.01986, 0.0, 0.015, 0.0001527, 0.000733, 0.001952, 0.01125, 0.008146, 0.0, 0.0, 0.0972, 0.0001096, 0.01006, 0.0, 0.0, 0.0, 0.0, 0.0001558, 0.0, 0.0, 0.0, 0.0, 0.0007908, 3.897e-05, 7.751e-05, 0.01845, 0.0, 0.0004347, 1.639e-05, 0.001829, 0.0, 0.0005938, 3.496e-05, 0.00196, 0.02279, 0.001183, 0.0, 0.0, 0.0, 0.0001455, 0.0, 0.0, 0.0, 0.0, 0.04004, 0.0, 0.0, 0.0, 0.0, 3.914e-07, 1.551e-05, 0.0001359, 1.33e-07, 0.0, 0.0005893, 3.979e-06, 0.0, 0.01511, 2.432e-06, 1.148e-08, 4.406e-06, 8.22e-06, 0.0, 0.0, 3.318e-08, 0.0, 0.0, 0.0, 0.002712, 0.0, 5.152e-08, 0.0, 0.0, 0.0, 0.0132, 1.017e-05, 9.619e-07, 2.873e-07, 0.01227, 1.825e-05, 0.0, 0.002106, 0.001702, 4.029e-05, 2.279e-08, 0.0, 0.0, 0.003212, 0.0, 0.0, 0.01907, 0.0, 3.354e-06, 0.0, 5.272e-07, 9.73e-05, 0.0, 4.538e-08, 4.065e-07, 0.0, 0.0, 2.498e-06, 0.0, 1.373e-06, 0.0, 5.81e-05, 0.02207, 0.2023, 0.9985, 0.0, 0.000446, 0.0, 0.001138, 0.03559, 0.03603, 0.0004231, 0.005327, 0.01015, 1.61e-05, 0.001271, 3.021e-05, 0.0002861, 0.0, 0.0, 0.0, 0.0, 0.0, 0.0, 0.0, 0.0, 0.0, 0.0, 0.0, 0.0, 0.0, 0.001095, 0.001097, 0.01861, 0.01863, 0.01791, 0.01152, 0.01653, 0.01882, 0.01883, 0.0, 0.003604, 0.01415, 0.01986, 0.01063, 9.765e-05, 0.01494, 0.01385, 0.2642, 0.3233, 0.884, 0.9203, 0.9693, 0.07119, 0.1598, 0.02166, 0.1179, 0.2119, 0.2928, 0.4788, 0.6767, 0.3424, 0.9029, 0.9481, 0.9598, 0.9363, 0.9431, 0.8561, 0.964, 0.6842, 0.9608, 0.9236, 0.9681, 0.0, 0.0, 0.0, 0.0, 0.0, 0.0, 0.0, 0.0, 0.0, 0.0]): _vg.add([_i], _w, 'REPLACE')
_vg = ob_x_1.vertex_groups.new(name='Bone.013')
for _i, _w in zip([6, 10, 14, 16, 18, 20, 24, 27, 29, 31, 37, 38, 39, 40, 41, 46, 47, 48, 66, 69, 73, 74, 76, 78, 79, 81, 83, 84, 85, 86, 92, 98, 101, 105, 106, 108, 110, 111, 115, 116, 117, 118, 124, 130, 137, 138, 140, 142, 143, 147, 148, 149, 156, 162, 169, 170, 175, 179, 188, 190, 191, 192, 193, 194, 195, 196, 197, 198, 199, 200, 201, 202, 203, 204, 205, 206, 376, 377, 379, 381], [0.1107, 1.17, 0.312, 0.02014, 0.457, 0.08735, 0.07528, 0.07703, 0.1327, 0.0164, 0.1104, 0.01772, 0.1355, 0.04529, 0.001006, 0.6632, 0.111, 0.342, 0.8602, 0.09608, 0.0853, 0.6969, 0.06021, 0.07997, 0.1317, 0.01108, 0.1046, 0.07901, 0.08116, 0.03563, 0.2095, 0.5127, 0.05172, 0.08395, 0.4389, 0.0337, 0.05806, 0.1337, 0.1031, 0.06772, 0.05095, 0.01347, 0.2199, 0.2653, 0.06019, 0.2447, 0.0002755, 0.02283, 0.07852, 0.07415, 0.04376, 0.01117, 0.0895, 0.1318, 0.001881, 0.1116, 0.01692, 0.004328, 0.06223, 0.8398, 0.07403, 0.005259, 0.06209, 0.9715, 0.6336, 1.253, 0.6535, 0.4051, 0.5894, 0.6879, 0.8368, 0.4939, 0.5728, 0.7857, 0.6797, 0.6772, 0.02852, 0.1103, 0.2377, 0.0576]): _vg.add([_i], _w, 'REPLACE')
_vg = ob_x_1.vertex_groups.new(name='Bone.015')
for _i, _w in zip([2, 10, 18, 19, 20, 22, 24, 27, 29, 31, 37, 38, 39, 40, 41, 47, 48, 72, 73, 74, 76, 78, 79, 81, 83, 84, 85, 86, 87, 92, 98, 105, 106, 108, 110, 111, 113, 115, 116, 117, 118, 119, 124, 137, 138, 140, 142, 143, 147, 148, 149, 150, 156, 189, 190, 191, 192, 193, 195, 197, 198, 199, 201, 202, 203, 204, 205, 206, 333, 334, 335, 336, 337, 338, 339, 340, 341, 342, 343, 344, 345, 346, 347, 348, 349, 350, 352, 353, 354, 355, 356, 361, 362, 365, 366, 367, 368, 369, 370, 371, 372, 373, 374, 375, 376, 377, 378, 379, 380, 381, 382], [0.04489, 0.03861, 0.05363, 0.0104, 0.1679, 1.299, 0.1218, 0.1168, 0.3083, 0.05258, 0.2312, 0.02774, 0.226, 0.07594, 0.03052, 0.6252, 0.4938, 0.009432, 0.1095, 0.1466, 0.09554, 0.119, 0.1676, 0.04624, 0.1348, 0.1096, 0.1286, 0.0677, 0.02587, 0.2373, 0.000845, 0.08681, 0.08149, 0.06323, 0.0755, 0.102, 0.02357, 0.09374, 0.07853, 0.07373, 0.04753, 0.008117, 0.09639, 0.05197, 0.03736, 0.02286, 0.03749, 0.05133, 0.05641, 0.04694, 0.0333, 0.009034, 0.02006, 0.05001, 0.05093, 0.4187, 0.1062, 0.8163, 0.0735, 0.09818, 0.01521, 0.07098, 0.03771, 0.02056, 0.1412, 0.06148, 0.1037, 0.06495, 0.007018, 0.008645, 0.007009, 0.007026, 0.00705, 0.007187, 0.007213, 0.007198, 0.007204, 0.007777, 0.008086, 0.008227, 0.008391, 0.008173, 0.007025, 0.006975, 0.007086, 0.04401, 0.2473, 0.3076, 0.8494, 0.9041, 0.9824, 0.06732, 0.1478, 0.02163, 0.1094, 0.1971, 0.2765, 0.4498, 0.644, 0.3259, 0.8783, 0.9435, 0.9591, 0.9278, 0.9271, 0.8095, 0.9677, 0.6181, 0.9577, 0.8935, 0.9811]): _vg.add([_i], _w, 'REPLACE')
_m = ob_x_1.modifiers.new('ミラー', 'MIRROR')
_m.use_axis = (False, False, True)
_m.merge_threshold = 1.863e-09
_m = ob_x_1.modifiers.new('アーマチュア', 'ARMATURE')
_m.object = ob_x_2
ob_x_2.location = (4.117, 0.0, 0.0)
ob_x_2.rotation_euler = (0.0, -1.571, 0.0)
ob_x_2.show_in_front = True
ob_x_2.lineart.crease_threshold = 0.0

# ---- collection membership
col_collection.objects.link(ob_light)
col_collection.objects.link(ob_camera)
col_collection.objects.link(ob_x)
col_collection.objects.link(ob_x_1)
col_collection.objects.link(ob_x_2)

# ---- scene / render settings (as saved in the file)
scene.camera = ob_camera
scene.frame_start = 0; scene.frame_end = 73; scene.frame_set(0)
scene.render.engine = 'BLENDER_EEVEE_NEXT'
scene.cycles.use_denoising = False
scene.cycles.samples = 128
scene.cycles.sampling_pattern = 'TABULATED_SOBOL'
scene.cycles.use_adaptive_sampling = False
scene.cycles.use_light_tree = False
scene.view_settings.view_transform = 'Filmic'
bpy.context.view_layer.update()
